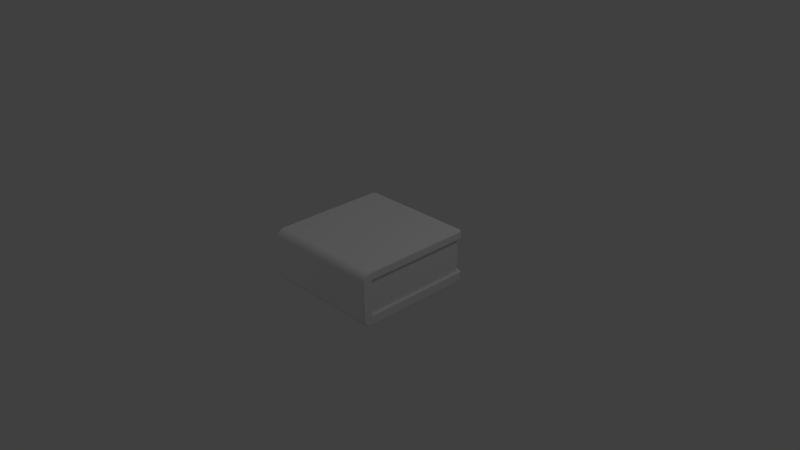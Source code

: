 # Source: Book2.blend  (saved by Blender 2.72.0; exported with 4.5.12 LTS)
import bpy
from mathutils import Matrix  # noqa: F401  (used for matrix-valued properties, if any)

bpy.ops.wm.read_factory_settings(use_empty=True)
scene = bpy.context.scene
scene.name = 'Scene'

# ---- collections
col_collection_1 = bpy.data.collections.new('Collection 1'); scene.collection.children.link(col_collection_1)

# ---- world
world_world = bpy.data.worlds.new('World'); scene.world = world_world
world_world.color = (0.05088, 0.05088, 0.05088)
world_world.use_sun_shadow = False
world_world.sun_shadow_jitter_overblur = 0.0
world_world.cycles.sampling_method = 'MANUAL'
world_world.cycles.sample_map_resolution = 256

# ---- cameras
cam_camera = bpy.data.cameras.new('Camera')
cam_camera.clip_end = 100.0
cam_camera.lens = 35.0
cam_camera.sensor_width = 32.0
cam_camera.sensor_height = 18.0
cam_camera.ortho_scale = 7.314
cam_camera.dof.focus_distance = 0.0
cam_camera.dof.aperture_fstop = 128.0

# ---- lights
light_lamp = bpy.data.lights.new('Lamp', 'POINT')
light_lamp.transmission_factor = 0.0
light_lamp.cutoff_distance = 30.0
light_lamp.energy = 100.0
light_lamp.shadow_buffer_clip_start = 1.001
light_lamp.shadow_soft_size = 0.1
light_lamp.shadow_maximum_resolution = 0.006
light_lamp.use_absolute_resolution = True
light_lamp.cycles.use_multiple_importance_sampling = False
light_lamp_001 = bpy.data.lights.new('Lamp.001', 'POINT')
light_lamp_001.transmission_factor = 0.0
light_lamp_001.cutoff_distance = 30.0
light_lamp_001.energy = 100.0
light_lamp_001.shadow_buffer_clip_start = 1.001
light_lamp_001.shadow_soft_size = 0.1
light_lamp_001.shadow_maximum_resolution = 0.006
light_lamp_001.use_absolute_resolution = True
light_lamp_001.cycles.use_multiple_importance_sampling = False
light_lamp_002 = bpy.data.lights.new('Lamp.002', 'POINT')
light_lamp_002.transmission_factor = 0.0
light_lamp_002.cutoff_distance = 30.0
light_lamp_002.energy = 100.0
light_lamp_002.shadow_buffer_clip_start = 1.001
light_lamp_002.shadow_soft_size = 0.1
light_lamp_002.shadow_maximum_resolution = 0.006
light_lamp_002.use_absolute_resolution = True
light_lamp_002.cycles.use_multiple_importance_sampling = False

# ---- meshes
me_cube_001 = bpy.data.meshes.new('Cube.001')
me_cube_001.from_pydata([(-3.574, 0.3386, -3.768), (-3.574, 2.551, -3.768), (3.366, 0.3386, -3.778), (-3.574, 0.3386, 3.784), (-3.574, 2.551, 3.784), (3.366, 2.551, -3.778), (3.366, 0.3386, 3.774), (3.366, 2.551, 3.774), (-3.049, -0.3386, -3.872), (-3.116, -0.2515, -3.959), (-3.051, -0.3356, -3.895), (-3.058, -0.3269, -3.916), (-3.068, -0.3131, -3.934), (-3.082, -0.295, -3.948), (-3.099, -0.274, -3.956), (-3.661, 0.3386, -3.959), (-3.574, 0.3386, -3.872), (-3.506, 0.2515, -3.959), (-3.638, 0.3386, -3.956), (-3.617, 0.3386, -3.948), (-3.599, 0.3386, -3.934), (-3.585, 0.3386, -3.916), (-3.576, 0.3386, -3.895), (-3.564, 0.3356, -3.895), (-3.552, 0.3269, -3.916), (-3.54, 0.3131, -3.934), (-3.527, 0.295, -3.948), (-3.516, 0.274, -3.956), (-3.116, -0.2515, 3.959), (-3.049, -0.3386, 3.872), (-3.099, -0.274, 3.956), (-3.082, -0.295, 3.948), (-3.068, -0.3131, 3.934), (-3.058, -0.3269, 3.916), (-3.051, -0.3356, 3.895), (-3.506, 0.2515, 3.959), (-3.574, 0.3386, 3.872), (-3.661, 0.3386, 3.959), (-3.516, 0.274, 3.956), (-3.527, 0.295, 3.948), (-3.54, 0.3131, 3.934), (-3.552, 0.3269, 3.916), (-3.564, 0.3356, 3.895), (-3.576, 0.3386, 3.895), (-3.585, 0.3386, 3.916), (-3.599, 0.3386, 3.934), (-3.617, 0.3386, 3.948), (-3.638, 0.3386, 3.956), (-4.224, 0.3386, -3.872), (-4.137, 0.3386, -3.959), (-4.221, 0.3386, -3.895), (-4.212, 0.3386, -3.916), (-4.198, 0.3386, -3.934), (-4.18, 0.3386, -3.948), (-4.159, 0.3386, -3.956), (-4.137, 0.3386, 3.959), (-4.224, 0.3386, 3.872), (-4.159, 0.3386, 3.956), (-4.18, 0.3386, 3.948), (-4.198, 0.3386, 3.934), (-4.212, 0.3386, 3.916), (-4.221, 0.3386, 3.895), (-3.574, 2.551, -3.872), (-3.661, 2.551, -3.959), (-3.491, 2.638, -3.959), (-3.576, 2.551, -3.895), (-3.585, 2.551, -3.916), (-3.599, 2.551, -3.934), (-3.617, 2.551, -3.948), (-3.638, 2.551, -3.956), (-3.503, 2.616, -3.956), (-3.517, 2.595, -3.948), (-3.532, 2.577, -3.934), (-3.547, 2.563, -3.916), (-3.561, 2.554, -3.895), (-3.574, 2.551, 3.872), (-3.491, 2.638, 3.959), (-3.661, 2.551, 3.959), (-3.561, 2.554, 3.895), (-3.547, 2.563, 3.916), (-3.532, 2.577, 3.934), (-3.517, 2.595, 3.948), (-3.503, 2.616, 3.956), (-3.638, 2.551, 3.956), (-3.617, 2.551, 3.948), (-3.599, 2.551, 3.934), (-3.585, 2.551, 3.916), (-3.576, 2.551, 3.895), (-4.137, 2.551, -3.959), (-4.224, 2.551, -3.872), (-4.159, 2.551, -3.956), (-4.18, 2.551, -3.948), (-4.198, 2.551, -3.934), (-4.212, 2.551, -3.916), (-4.221, 2.551, -3.895), (-4.224, 2.551, 3.872), (-4.137, 2.551, 3.959), (-4.221, 2.551, 3.895), (-4.212, 2.551, 3.916), (-4.198, 2.551, 3.934), (-4.18, 2.551, 3.948), (-4.159, 2.551, 3.956), (-3.131, 3.018, -3.959), (-3.049, 3.106, -3.872), (-3.11, 3.041, -3.956), (-3.09, 3.062, -3.948), (-3.073, 3.08, -3.934), (-3.06, 3.094, -3.916), (-3.051, 3.103, -3.895), (-3.049, 3.106, 3.872), (-3.131, 3.018, 3.959), (-3.051, 3.103, 3.895), (-3.06, 3.094, 3.916), (-3.073, 3.08, 3.934), (-3.09, 3.062, 3.948), (-3.11, 3.041, 3.956), (-3.726, -0.3386, -3.872), (-3.721, -0.2515, -3.959), (-3.726, -0.3356, -3.895), (-3.726, -0.3269, -3.916), (-3.725, -0.3131, -3.934), (-3.723, -0.295, -3.948), (-3.722, -0.274, -3.956), (-4.224, 0.1589, -3.872), (-4.137, 0.1646, -3.959), (-4.221, 0.1591, -3.895), (-4.212, 0.1596, -3.916), (-4.198, 0.1605, -3.934), (-4.18, 0.1617, -3.948), (-4.159, 0.1631, -3.956), (-3.855, -0.3216, -3.872), (-3.832, -0.2368, -3.959), (-3.854, -0.3187, -3.895), (-3.852, -0.3102, -3.916), (-3.848, -0.2968, -3.934), (-3.844, -0.2792, -3.948), (-3.838, -0.2587, -3.956), (-3.975, -0.2719, -3.872), (-3.931, -0.1959, -3.959), (-3.974, -0.2693, -3.895), (-3.969, -0.2617, -3.916), (-3.962, -0.2496, -3.934), (-3.953, -0.2339, -3.948), (-3.942, -0.2155, -3.956), (-4.078, -0.1929, -3.872), (-4.016, -0.1308, -3.959), (-4.076, -0.1907, -3.895), (-4.07, -0.1845, -3.916), (-4.06, -0.1747, -3.934), (-4.047, -0.1618, -3.948), (-4.032, -0.1468, -3.956), (-4.157, -0.08984, -3.872), (-4.081, -0.04593, -3.959), (-4.155, -0.08834, -3.895), (-4.147, -0.08396, -3.916), (-4.135, -0.07698, -3.934), (-4.119, -0.06789, -3.948), (-4.101, -0.0573, -3.956), (-4.207, 0.03013, -3.872), (-4.122, 0.05286, -3.959), (-4.204, 0.03091, -3.895), (-4.195, 0.03318, -3.916), (-4.182, 0.03679, -3.934), (-4.164, 0.0415, -3.948), (-4.144, 0.04698, -3.956), (-4.224, 0.1589, 3.872), (-4.137, 0.1646, 3.959), (-4.221, 0.1591, 3.895), (-4.212, 0.1596, 3.916), (-4.198, 0.1605, 3.934), (-4.18, 0.1617, 3.948), (-4.159, 0.1631, 3.956), (-3.726, -0.3386, 3.872), (-3.721, -0.2515, 3.959), (-3.726, -0.3356, 3.895), (-3.726, -0.3269, 3.916), (-3.725, -0.3131, 3.934), (-3.723, -0.295, 3.948), (-3.722, -0.274, 3.956), (-4.207, 0.03013, 3.872), (-4.122, 0.05286, 3.959), (-4.204, 0.03091, 3.895), (-4.195, 0.03318, 3.916), (-4.182, 0.03679, 3.934), (-4.164, 0.0415, 3.948), (-4.144, 0.04698, 3.956), (-4.157, -0.08984, 3.872), (-4.081, -0.04593, 3.959), (-4.155, -0.08834, 3.895), (-4.147, -0.08396, 3.916), (-4.135, -0.07698, 3.934), (-4.119, -0.06789, 3.948), (-4.101, -0.0573, 3.956), (-4.078, -0.1929, 3.872), (-4.016, -0.1308, 3.959), (-4.076, -0.1907, 3.895), (-4.07, -0.1845, 3.916), (-4.06, -0.1747, 3.934), (-4.047, -0.1618, 3.948), (-4.032, -0.1468, 3.956), (-3.975, -0.2719, 3.872), (-3.931, -0.1959, 3.959), (-3.974, -0.2693, 3.895), (-3.969, -0.2617, 3.916), (-3.962, -0.2496, 3.934), (-3.953, -0.2339, 3.948), (-3.942, -0.2155, 3.956), (-3.855, -0.3216, 3.872), (-3.832, -0.2368, 3.959), (-3.854, -0.3187, 3.895), (-3.852, -0.3102, 3.916), (-3.848, -0.2968, 3.934), (-3.844, -0.2792, 3.948), (-3.838, -0.2587, 3.956), (-4.224, 2.608, -3.872), (-4.137, 2.602, -3.959), (-4.221, 2.608, -3.895), (-4.212, 2.607, -3.916), (-4.198, 2.606, -3.934), (-4.18, 2.605, -3.948), (-4.159, 2.604, -3.956), (-3.726, 3.106, -3.872), (-3.721, 3.018, -3.959), (-3.726, 3.103, -3.895), (-3.726, 3.094, -3.916), (-3.725, 3.08, -3.934), (-3.723, 3.062, -3.948), (-3.722, 3.041, -3.956), (-4.207, 2.737, -3.872), (-4.122, 2.714, -3.959), (-4.204, 2.736, -3.895), (-4.195, 2.734, -3.916), (-4.182, 2.73, -3.934), (-4.164, 2.725, -3.948), (-4.144, 2.72, -3.956), (-4.157, 2.857, -3.872), (-4.081, 2.813, -3.959), (-4.155, 2.855, -3.895), (-4.147, 2.851, -3.916), (-4.135, 2.844, -3.934), (-4.119, 2.835, -3.948), (-4.101, 2.824, -3.956), (-4.078, 2.96, -3.872), (-4.016, 2.898, -3.959), (-4.076, 2.958, -3.895), (-4.07, 2.952, -3.916), (-4.06, 2.942, -3.934), (-4.047, 2.929, -3.948), (-4.032, 2.914, -3.956), (-3.975, 3.039, -3.872), (-3.931, 2.963, -3.959), (-3.974, 3.036, -3.895), (-3.969, 3.029, -3.916), (-3.962, 3.017, -3.934), (-3.953, 3.001, -3.948), (-3.942, 2.983, -3.956), (-3.855, 3.089, -3.872), (-3.832, 3.004, -3.959), (-3.854, 3.086, -3.895), (-3.852, 3.077, -3.916), (-3.848, 3.064, -3.934), (-3.844, 3.046, -3.948), (-3.838, 3.026, -3.956), (-3.726, 3.106, 3.872), (-3.721, 3.018, 3.959), (-3.726, 3.103, 3.895), (-3.726, 3.094, 3.916), (-3.725, 3.08, 3.934), (-3.723, 3.062, 3.948), (-3.722, 3.041, 3.956), (-4.224, 2.608, 3.872), (-4.137, 2.602, 3.959), (-4.221, 2.608, 3.895), (-4.212, 2.607, 3.916), (-4.198, 2.606, 3.934), (-4.18, 2.605, 3.948), (-4.159, 2.604, 3.956), (-3.855, 3.089, 3.872), (-3.832, 3.004, 3.959), (-3.854, 3.086, 3.895), (-3.852, 3.077, 3.916), (-3.848, 3.064, 3.934), (-3.844, 3.046, 3.948), (-3.838, 3.026, 3.956), (-3.975, 3.039, 3.872), (-3.931, 2.963, 3.959), (-3.974, 3.036, 3.895), (-3.969, 3.029, 3.916), (-3.962, 3.017, 3.934), (-3.953, 3.001, 3.948), (-3.942, 2.983, 3.956), (-4.078, 2.96, 3.872), (-4.016, 2.898, 3.959), (-4.076, 2.958, 3.895), (-4.07, 2.952, 3.916), (-4.06, 2.942, 3.934), (-4.047, 2.929, 3.948), (-4.032, 2.914, 3.956), (-4.157, 2.857, 3.872), (-4.081, 2.813, 3.959), (-4.155, 2.855, 3.895), (-4.147, 2.851, 3.916), (-4.135, 2.844, 3.934), (-4.119, 2.835, 3.948), (-4.101, 2.824, 3.956), (-4.207, 2.737, 3.872), (-4.122, 2.714, 3.959), (-4.204, 2.736, 3.895), (-4.195, 2.734, 3.916), (-4.182, 2.73, 3.934), (-4.164, 2.725, 3.948), (-4.144, 2.72, 3.956), (-3.661, 1.445, -3.959), (-3.574, 1.445, -3.872), (-3.638, 1.445, -3.956), (-3.617, 1.445, -3.948), (-3.599, 1.445, -3.934), (-3.585, 1.445, -3.916), (-3.576, 1.445, -3.895), (3.761, 0.2515, -3.689), (3.674, 0.3386, -3.683), (3.758, 0.274, -3.688), (3.749, 0.295, -3.688), (3.735, 0.3131, -3.687), (3.717, 0.3269, -3.686), (3.696, 0.3356, -3.684), (3.49, 0.2515, -3.959), (3.484, 0.3386, -3.872), (3.49, 0.274, -3.956), (3.489, 0.295, -3.948), (3.488, 0.3131, -3.934), (3.487, 0.3269, -3.916), (3.486, 0.3356, -3.895), (3.752, 0.2515, -3.759), (3.667, 0.3386, -3.736), (3.749, 0.274, -3.758), (3.74, 0.295, -3.756), (3.727, 0.3131, -3.752), (3.709, 0.3269, -3.747), (3.689, 0.3356, -3.742), (3.725, 0.2515, -3.824), (3.648, 0.3386, -3.78), (3.722, 0.274, -3.822), (3.714, 0.295, -3.818), (3.702, 0.3131, -3.811), (3.687, 0.3269, -3.802), (3.668, 0.3356, -3.791), (3.682, 0.2515, -3.88), (3.619, 0.3386, -3.818), (3.679, 0.274, -3.878), (3.673, 0.295, -3.872), (3.663, 0.3131, -3.862), (3.65, 0.3269, -3.849), (3.635, 0.3356, -3.834), (3.625, 0.2515, -3.923), (3.582, 0.3386, -3.847), (3.624, 0.274, -3.92), (3.62, 0.295, -3.913), (3.613, 0.3131, -3.901), (3.603, 0.3269, -3.885), (3.593, 0.3356, -3.867), (3.56, 0.2515, -3.95), (3.537, 0.3386, -3.865), (3.559, 0.274, -3.947), (3.557, 0.295, -3.939), (3.553, 0.3131, -3.925), (3.549, 0.3269, -3.908), (3.543, 0.3356, -3.887), (3.49, -0.2515, -3.959), (3.484, -0.3386, -3.872), (3.49, -0.274, -3.956), (3.489, -0.295, -3.948), (3.488, -0.3131, -3.934), (3.487, -0.3269, -3.916), (3.486, -0.3356, -3.895), (3.761, -0.2515, -3.689), (3.674, -0.3386, -3.683), (3.758, -0.274, -3.688), (3.749, -0.295, -3.688), (3.735, -0.3131, -3.687), (3.717, -0.3269, -3.686), (3.696, -0.3356, -3.684), (3.56, -0.2515, -3.95), (3.537, -0.3386, -3.865), (3.559, -0.274, -3.947), (3.557, -0.295, -3.939), (3.553, -0.3131, -3.925), (3.549, -0.3269, -3.908), (3.543, -0.3356, -3.887), (3.625, -0.2515, -3.923), (3.582, -0.3386, -3.847), (3.624, -0.274, -3.92), (3.62, -0.295, -3.913), (3.613, -0.3131, -3.901), (3.603, -0.3269, -3.885), (3.593, -0.3356, -3.867), (3.682, -0.2515, -3.88), (3.619, -0.3386, -3.818), (3.679, -0.274, -3.878), (3.673, -0.295, -3.872), (3.663, -0.3131, -3.862), (3.65, -0.3269, -3.849), (3.635, -0.3356, -3.834), (3.725, -0.2515, -3.824), (3.648, -0.3386, -3.78), (3.722, -0.274, -3.822), (3.714, -0.295, -3.818), (3.702, -0.3131, -3.811), (3.687, -0.3269, -3.802), (3.668, -0.3356, -3.791), (3.752, -0.2515, -3.759), (3.667, -0.3386, -3.736), (3.749, -0.274, -3.758), (3.74, -0.295, -3.756), (3.727, -0.3131, -3.752), (3.709, -0.3269, -3.747), (3.689, -0.3356, -3.742), (3.49, 0.2515, 3.959), (3.484, 0.3386, 3.872), (3.49, 0.274, 3.956), (3.489, 0.295, 3.948), (3.488, 0.3131, 3.934), (3.487, 0.3269, 3.916), (3.486, 0.3356, 3.895), (3.761, 0.2515, 3.689), (3.674, 0.3386, 3.683), (3.758, 0.274, 3.688), (3.749, 0.295, 3.688), (3.735, 0.3131, 3.687), (3.717, 0.3269, 3.686), (3.696, 0.3356, 3.684), (3.56, 0.2515, 3.95), (3.537, 0.3386, 3.865), (3.559, 0.274, 3.947), (3.557, 0.295, 3.939), (3.553, 0.3131, 3.925), (3.549, 0.3269, 3.908), (3.543, 0.3356, 3.887), (3.625, 0.2515, 3.923), (3.582, 0.3386, 3.847), (3.624, 0.274, 3.92), (3.62, 0.295, 3.913), (3.613, 0.3131, 3.901), (3.603, 0.3269, 3.885), (3.593, 0.3356, 3.867), (3.682, 0.2515, 3.88), (3.619, 0.3386, 3.818), (3.679, 0.274, 3.878), (3.673, 0.295, 3.872), (3.663, 0.3131, 3.862), (3.65, 0.3269, 3.849), (3.635, 0.3356, 3.834), (3.725, 0.2515, 3.824), (3.648, 0.3386, 3.78), (3.722, 0.274, 3.822), (3.714, 0.295, 3.818), (3.702, 0.3131, 3.811), (3.687, 0.3269, 3.802), (3.668, 0.3356, 3.791), (3.752, 0.2515, 3.759), (3.667, 0.3386, 3.736), (3.749, 0.274, 3.758), (3.74, 0.295, 3.756), (3.727, 0.3131, 3.752), (3.709, 0.3269, 3.747), (3.689, 0.3356, 3.742), (3.761, -0.2515, 3.689), (3.674, -0.3386, 3.683), (3.758, -0.274, 3.688), (3.749, -0.295, 3.688), (3.735, -0.3131, 3.687), (3.717, -0.3269, 3.686), (3.696, -0.3356, 3.684), (3.49, -0.2515, 3.959), (3.484, -0.3386, 3.872), (3.49, -0.274, 3.956), (3.489, -0.295, 3.948), (3.488, -0.3131, 3.934), (3.487, -0.3269, 3.916), (3.486, -0.3356, 3.895), (3.752, -0.2515, 3.759), (3.667, -0.3386, 3.736), (3.749, -0.274, 3.758), (3.74, -0.295, 3.756), (3.727, -0.3131, 3.752), (3.709, -0.3269, 3.747), (3.689, -0.3356, 3.742), (3.725, -0.2515, 3.824), (3.648, -0.3386, 3.78), (3.722, -0.274, 3.822), (3.714, -0.295, 3.818), (3.702, -0.3131, 3.811), (3.687, -0.3269, 3.802), (3.668, -0.3356, 3.791), (3.682, -0.2515, 3.88), (3.619, -0.3386, 3.818), (3.679, -0.274, 3.878), (3.673, -0.295, 3.872), (3.663, -0.3131, 3.862), (3.65, -0.3269, 3.849), (3.635, -0.3356, 3.834), (3.625, -0.2515, 3.923), (3.582, -0.3386, 3.847), (3.624, -0.274, 3.92), (3.62, -0.295, 3.913), (3.613, -0.3131, 3.901), (3.603, -0.3269, 3.885), (3.593, -0.3356, 3.867), (3.56, -0.2515, 3.95), (3.537, -0.3386, 3.865), (3.559, -0.274, 3.947), (3.557, -0.295, 3.939), (3.553, -0.3131, 3.925), (3.549, -0.3269, 3.908), (3.543, -0.3356, 3.887), (3.453, 2.638, -3.959), (3.447, 2.551, -3.872), (3.453, 2.616, -3.956), (3.452, 2.595, -3.948), (3.451, 2.577, -3.934), (3.45, 2.563, -3.916), (3.449, 2.554, -3.895), (3.724, 2.638, -3.689), (3.637, 2.551, -3.683), (3.721, 2.616, -3.688), (3.712, 2.595, -3.688), (3.698, 2.577, -3.687), (3.68, 2.563, -3.686), (3.659, 2.554, -3.684), (3.523, 2.638, -3.95), (3.5, 2.551, -3.865), (3.522, 2.616, -3.947), (3.52, 2.595, -3.939), (3.516, 2.577, -3.925), (3.512, 2.563, -3.908), (3.506, 2.554, -3.887), (3.588, 2.638, -3.923), (3.545, 2.551, -3.847), (3.587, 2.616, -3.92), (3.583, 2.595, -3.913), (3.576, 2.577, -3.901), (3.566, 2.563, -3.885), (3.556, 2.554, -3.867), (3.644, 2.638, -3.88), (3.582, 2.551, -3.818), (3.642, 2.616, -3.878), (3.636, 2.595, -3.872), (3.626, 2.577, -3.862), (3.613, 2.563, -3.849), (3.598, 2.554, -3.834), (3.688, 2.638, -3.824), (3.611, 2.551, -3.78), (3.685, 2.616, -3.822), (3.677, 2.595, -3.818), (3.665, 2.577, -3.811), (3.649, 2.563, -3.802), (3.631, 2.554, -3.791), (3.715, 2.638, -3.759), (3.63, 2.551, -3.736), (3.712, 2.616, -3.758), (3.703, 2.595, -3.756), (3.69, 2.577, -3.752), (3.672, 2.563, -3.747), (3.652, 2.554, -3.742), (3.724, 2.638, 3.689), (3.637, 2.551, 3.683), (3.721, 2.616, 3.688), (3.712, 2.595, 3.688), (3.698, 2.577, 3.687), (3.68, 2.563, 3.686), (3.659, 2.554, 3.684), (3.453, 2.638, 3.959), (3.447, 2.551, 3.872), (3.453, 2.616, 3.956), (3.452, 2.595, 3.948), (3.451, 2.577, 3.934), (3.45, 2.563, 3.916), (3.449, 2.554, 3.895), (3.715, 2.638, 3.759), (3.63, 2.551, 3.736), (3.712, 2.616, 3.758), (3.703, 2.595, 3.756), (3.69, 2.577, 3.752), (3.672, 2.563, 3.747), (3.652, 2.554, 3.742), (3.688, 2.638, 3.824), (3.611, 2.551, 3.78), (3.685, 2.616, 3.822), (3.677, 2.595, 3.818), (3.665, 2.577, 3.811), (3.649, 2.563, 3.802), (3.631, 2.554, 3.791), (3.644, 2.638, 3.88), (3.582, 2.551, 3.818), (3.642, 2.616, 3.878), (3.636, 2.595, 3.872), (3.626, 2.577, 3.862), (3.613, 2.563, 3.849), (3.598, 2.554, 3.834), (3.588, 2.638, 3.923), (3.545, 2.551, 3.847), (3.587, 2.616, 3.92), (3.583, 2.595, 3.913), (3.576, 2.577, 3.901), (3.566, 2.563, 3.885), (3.556, 2.554, 3.867), (3.523, 2.638, 3.95), (3.5, 2.551, 3.865), (3.522, 2.616, 3.947), (3.52, 2.595, 3.939), (3.516, 2.577, 3.925), (3.512, 2.563, 3.908), (3.506, 2.554, 3.887), (3.724, 3.018, -3.689), (3.637, 3.106, -3.683), (3.721, 3.041, -3.688), (3.712, 3.062, -3.688), (3.698, 3.08, -3.687), (3.68, 3.094, -3.686), (3.659, 3.103, -3.684), (3.453, 3.018, -3.959), (3.447, 3.106, -3.872), (3.453, 3.041, -3.956), (3.452, 3.062, -3.948), (3.451, 3.08, -3.934), (3.45, 3.094, -3.916), (3.449, 3.103, -3.895), (3.715, 3.018, -3.759), (3.63, 3.106, -3.736), (3.712, 3.041, -3.758), (3.703, 3.062, -3.756), (3.69, 3.08, -3.752), (3.672, 3.094, -3.747), (3.652, 3.103, -3.742), (3.688, 3.018, -3.824), (3.611, 3.106, -3.78), (3.685, 3.041, -3.822), (3.677, 3.062, -3.818), (3.665, 3.08, -3.811), (3.649, 3.094, -3.802), (3.631, 3.103, -3.791), (3.644, 3.018, -3.88), (3.582, 3.106, -3.818), (3.642, 3.041, -3.878), (3.636, 3.062, -3.872), (3.626, 3.08, -3.862), (3.613, 3.094, -3.849), (3.598, 3.103, -3.834), (3.588, 3.018, -3.923), (3.545, 3.106, -3.847), (3.587, 3.041, -3.92), (3.583, 3.062, -3.913), (3.576, 3.08, -3.901), (3.566, 3.094, -3.885), (3.556, 3.103, -3.867), (3.523, 3.018, -3.95), (3.5, 3.106, -3.865), (3.522, 3.041, -3.947), (3.52, 3.062, -3.939), (3.516, 3.08, -3.925), (3.512, 3.094, -3.908), (3.506, 3.103, -3.887), (3.453, 3.018, 3.959), (3.447, 3.106, 3.872), (3.453, 3.041, 3.956), (3.452, 3.062, 3.948), (3.451, 3.08, 3.934), (3.45, 3.094, 3.916), (3.449, 3.103, 3.895), (3.724, 3.018, 3.689), (3.637, 3.106, 3.683), (3.721, 3.041, 3.688), (3.712, 3.062, 3.688), (3.698, 3.08, 3.687), (3.68, 3.094, 3.686), (3.659, 3.103, 3.684), (3.523, 3.018, 3.95), (3.5, 3.106, 3.865), (3.522, 3.041, 3.947), (3.52, 3.062, 3.939), (3.516, 3.08, 3.925), (3.512, 3.094, 3.908), (3.506, 3.103, 3.887), (3.588, 3.018, 3.923), (3.545, 3.106, 3.847), (3.587, 3.041, 3.92), (3.583, 3.062, 3.913), (3.576, 3.08, 3.901), (3.566, 3.094, 3.885), (3.556, 3.103, 3.867), (3.644, 3.018, 3.88), (3.582, 3.106, 3.818), (3.642, 3.041, 3.878), (3.636, 3.062, 3.872), (3.626, 3.08, 3.862), (3.613, 3.094, 3.849), (3.598, 3.103, 3.834), (3.688, 3.018, 3.824), (3.611, 3.106, 3.78), (3.685, 3.041, 3.822), (3.677, 3.062, 3.818), (3.665, 3.08, 3.811), (3.649, 3.094, 3.802), (3.631, 3.103, 3.791), (3.715, 3.018, 3.759), (3.63, 3.106, 3.736), (3.712, 3.041, 3.758), (3.703, 3.062, 3.756), (3.69, 3.08, 3.752), (3.672, 3.094, 3.747), (3.652, 3.103, 3.742), (3.433, 0.5397, -3.778), (3.461, 0.7408, -3.778), (3.482, 0.942, -3.778), (3.5, 1.143, -3.778), (3.516, 1.344, -3.778), (3.516, 1.545, -3.778), (3.5, 1.747, -3.778), (3.482, 1.948, -3.778), (3.461, 2.149, -3.778), (3.433, 2.35, -3.778), (3.433, 0.5397, 3.774), (3.461, 0.7408, 3.774), (3.482, 0.942, 3.774), (3.5, 1.143, 3.774), (3.516, 1.344, 3.774), (3.516, 1.545, 3.774), (3.5, 1.747, 3.774), (3.482, 1.948, 3.774), (3.461, 2.149, 3.774), (3.433, 2.35, 3.774)], [], [(9, 17, 326, 368), (36, 418, 432, 439, 446, 453, 460, 425, 320, 334, 341, 348, 355, 362, 327, 16, 0, 3), (28, 35, 37, 55, 166, 180, 187, 194, 201, 208, 173), (4, 75, 36, 3), (15, 49, 88, 63, 312), (96, 77, 76, 110, 264, 278, 285, 292, 299, 306, 271), (467, 481, 488, 495, 502, 509, 474, 29, 8, 369, 383, 390, 397, 404, 411, 376), (116, 172, 207, 130), (473, 417, 35, 28), (0, 16, 313, 62, 1), (123, 165, 56, 48), (64, 102, 620, 515), (103, 109, 663, 677, 684, 691, 698, 705, 670, 614, 628, 635, 642, 649, 656, 621), (110, 76, 571, 662), (89, 95, 270, 214), (75, 4, 1, 62, 516, 530, 537, 544, 551, 558, 523, 565, 579, 586, 593, 600, 607, 572), (109, 103, 221, 263), (15, 17, 9, 117, 131, 138, 145, 152, 159, 124, 49), (158, 179, 165, 123), (137, 200, 193, 144), (144, 193, 186, 151), (151, 186, 179, 158), (305, 228, 214, 270), (130, 207, 200, 137), (298, 235, 228, 305), (410, 333, 319, 375), (277, 256, 249, 284), (284, 249, 242, 291), (291, 242, 235, 298), (263, 221, 256, 277), (64, 63, 88, 215, 229, 236, 243, 250, 257, 222, 102), (613, 522, 557, 627), (4, 3, 6, 721, 722, 723, 724, 725, 726, 727, 728, 729, 730, 7), (711, 721, 6, 2), (1, 4, 7, 5), (3, 0, 2, 6), (0, 1, 5, 720, 719, 718, 717, 716, 715, 714, 713, 712, 711, 2), (459, 480, 466, 424), (438, 501, 494, 445), (445, 494, 487, 452), (452, 487, 480, 459), (655, 529, 515, 620), (431, 508, 501, 438), (403, 340, 333, 410), (417, 473, 508, 431), (382, 361, 354, 389), (389, 354, 347, 396), (396, 347, 340, 403), (424, 466, 375, 319), (606, 676, 662, 571), (585, 697, 690, 592), (592, 690, 683, 599), (599, 683, 676, 606), (578, 704, 697, 585), (648, 536, 529, 655), (564, 669, 704, 578), (627, 557, 550, 634), (634, 550, 543, 641), (641, 543, 536, 648), (564, 522, 613, 669), (368, 326, 361, 382), (37, 77, 96, 55), (48, 56, 95, 89), (23, 22, 16), (24, 21, 22, 23), (25, 20, 21, 24), (26, 19, 20, 25), (18, 19, 26, 27), (15, 18, 27, 17), (43, 42, 36), (44, 41, 42, 43), (45, 40, 41, 44), (46, 39, 40, 45), (38, 39, 46, 47), (35, 38, 47, 37), (70, 69, 63, 64), (71, 68, 69, 70), (72, 67, 68, 71), (73, 66, 67, 72), (65, 66, 73, 74), (62, 65, 74), (83, 82, 76, 77), (84, 81, 82, 83), (85, 80, 81, 84), (86, 79, 80, 85), (78, 79, 86, 87), (75, 78, 87), (95, 56, 61, 97), (97, 61, 60, 98), (98, 60, 59, 99), (99, 59, 58, 100), (100, 58, 57, 101), (101, 57, 55, 96), (313, 16, 22, 318), (318, 22, 21, 317), (317, 21, 20, 316), (316, 20, 19, 315), (315, 19, 18, 314), (314, 18, 15, 312), (48, 89, 94, 50), (50, 94, 93, 51), (51, 93, 92, 52), (52, 92, 91, 53), (53, 91, 90, 54), (54, 90, 88, 49), (131, 117, 122, 136), (136, 122, 121, 135), (135, 121, 120, 134), (134, 120, 119, 133), (133, 119, 118, 132), (132, 118, 116, 130), (173, 208, 213, 178), (178, 213, 212, 177), (177, 212, 211, 176), (176, 211, 210, 175), (175, 210, 209, 174), (174, 209, 207, 172), (138, 131, 136, 143), (143, 136, 135, 142), (142, 135, 134, 141), (141, 134, 133, 140), (140, 133, 132, 139), (139, 132, 130, 137), (208, 201, 206, 213), (213, 206, 205, 212), (212, 205, 204, 211), (211, 204, 203, 210), (210, 203, 202, 209), (209, 202, 200, 207), (145, 138, 143, 150), (150, 143, 142, 149), (149, 142, 141, 148), (148, 141, 140, 147), (147, 140, 139, 146), (146, 139, 137, 144), (201, 194, 199, 206), (206, 199, 198, 205), (205, 198, 197, 204), (204, 197, 196, 203), (203, 196, 195, 202), (202, 195, 193, 200), (152, 145, 150, 157), (157, 150, 149, 156), (156, 149, 148, 155), (155, 148, 147, 154), (154, 147, 146, 153), (153, 146, 144, 151), (194, 187, 192, 199), (199, 192, 191, 198), (198, 191, 190, 197), (197, 190, 189, 196), (196, 189, 188, 195), (195, 188, 186, 193), (159, 152, 157, 164), (164, 157, 156, 163), (163, 156, 155, 162), (162, 155, 154, 161), (161, 154, 153, 160), (160, 153, 151, 158), (187, 180, 185, 192), (192, 185, 184, 191), (191, 184, 183, 190), (190, 183, 182, 189), (189, 182, 181, 188), (188, 181, 179, 186), (124, 159, 164, 129), (129, 164, 163, 128), (128, 163, 162, 127), (127, 162, 161, 126), (126, 161, 160, 125), (125, 160, 158, 123), (180, 166, 171, 185), (185, 171, 170, 184), (184, 170, 169, 183), (183, 169, 168, 182), (182, 168, 167, 181), (181, 167, 165, 179), (278, 264, 269, 283), (283, 269, 268, 282), (282, 268, 267, 281), (281, 267, 266, 280), (280, 266, 265, 279), (279, 265, 263, 277), (222, 257, 262, 227), (227, 262, 261, 226), (226, 261, 260, 225), (225, 260, 259, 224), (224, 259, 258, 223), (223, 258, 256, 221), (285, 278, 283, 290), (290, 283, 282, 289), (289, 282, 281, 288), (288, 281, 280, 287), (287, 280, 279, 286), (286, 279, 277, 284), (257, 250, 255, 262), (262, 255, 254, 261), (261, 254, 253, 260), (260, 253, 252, 259), (259, 252, 251, 258), (258, 251, 249, 256), (292, 285, 290, 297), (297, 290, 289, 296), (296, 289, 288, 295), (295, 288, 287, 294), (294, 287, 286, 293), (293, 286, 284, 291), (250, 243, 248, 255), (255, 248, 247, 254), (254, 247, 246, 253), (253, 246, 245, 252), (252, 245, 244, 251), (251, 244, 242, 249), (299, 292, 297, 304), (304, 297, 296, 303), (303, 296, 295, 302), (302, 295, 294, 301), (301, 294, 293, 300), (300, 293, 291, 298), (243, 236, 241, 248), (248, 241, 240, 247), (247, 240, 239, 246), (246, 239, 238, 245), (245, 238, 237, 244), (244, 237, 235, 242), (306, 299, 304, 311), (311, 304, 303, 310), (310, 303, 302, 309), (309, 302, 301, 308), (308, 301, 300, 307), (307, 300, 298, 305), (236, 229, 234, 241), (241, 234, 233, 240), (240, 233, 232, 239), (239, 232, 231, 238), (238, 231, 230, 237), (237, 230, 228, 235), (271, 306, 311, 276), (276, 311, 310, 275), (275, 310, 309, 274), (274, 309, 308, 273), (273, 308, 307, 272), (272, 307, 305, 270), (229, 215, 220, 234), (234, 220, 219, 233), (233, 219, 218, 232), (232, 218, 217, 231), (231, 217, 216, 230), (230, 216, 214, 228), (49, 124, 129, 54), (54, 129, 128, 53), (53, 128, 127, 52), (52, 127, 126, 51), (51, 126, 125, 50), (50, 125, 123, 48), (166, 55, 57, 171), (171, 57, 58, 170), (170, 58, 59, 169), (169, 59, 60, 168), (168, 60, 61, 167), (167, 61, 56, 165), (8, 116, 118, 10), (10, 118, 119, 11), (11, 119, 120, 12), (12, 120, 121, 13), (13, 121, 122, 14), (14, 122, 117, 9), (28, 173, 178, 30), (30, 178, 177, 31), (31, 177, 176, 32), (32, 176, 175, 33), (33, 175, 174, 34), (34, 174, 172, 29), (264, 110, 115, 269), (269, 115, 114, 268), (268, 114, 113, 267), (267, 113, 112, 266), (266, 112, 111, 265), (265, 111, 109, 263), (102, 222, 227, 104), (104, 227, 226, 105), (105, 226, 225, 106), (106, 225, 224, 107), (107, 224, 223, 108), (108, 223, 221, 103), (89, 214, 216, 94), (94, 216, 217, 93), (93, 217, 218, 92), (92, 218, 219, 91), (91, 219, 220, 90), (90, 220, 215, 88), (96, 271, 276, 101), (101, 276, 275, 100), (100, 275, 274, 99), (99, 274, 273, 98), (98, 273, 272, 97), (97, 272, 270, 95), (62, 313, 318, 65), (65, 318, 317, 66), (66, 317, 316, 67), (67, 316, 315, 68), (68, 315, 314, 69), (69, 314, 312, 63), (432, 418, 423, 437), (437, 423, 422, 436), (436, 422, 421, 435), (435, 421, 420, 434), (434, 420, 419, 433), (433, 419, 417, 431), (474, 509, 514, 479), (479, 514, 513, 478), (478, 513, 512, 477), (477, 512, 511, 476), (476, 511, 510, 475), (475, 510, 508, 473), (439, 432, 437, 444), (444, 437, 436, 443), (443, 436, 435, 442), (442, 435, 434, 441), (441, 434, 433, 440), (440, 433, 431, 438), (509, 502, 507, 514), (514, 507, 506, 513), (513, 506, 505, 512), (512, 505, 504, 511), (511, 504, 503, 510), (510, 503, 501, 508), (446, 439, 444, 451), (451, 444, 443, 450), (450, 443, 442, 449), (449, 442, 441, 448), (448, 441, 440, 447), (447, 440, 438, 445), (502, 495, 500, 507), (507, 500, 499, 506), (506, 499, 498, 505), (505, 498, 497, 504), (504, 497, 496, 503), (503, 496, 494, 501), (453, 446, 451, 458), (458, 451, 450, 457), (457, 450, 449, 456), (456, 449, 448, 455), (455, 448, 447, 454), (454, 447, 445, 452), (495, 488, 493, 500), (500, 493, 492, 499), (499, 492, 491, 498), (498, 491, 490, 497), (497, 490, 489, 496), (496, 489, 487, 494), (460, 453, 458, 465), (465, 458, 457, 464), (464, 457, 456, 463), (463, 456, 455, 462), (462, 455, 454, 461), (461, 454, 452, 459), (488, 481, 486, 493), (493, 486, 485, 492), (492, 485, 484, 491), (491, 484, 483, 490), (490, 483, 482, 489), (489, 482, 480, 487), (425, 460, 465, 430), (430, 465, 464, 429), (429, 464, 463, 428), (428, 463, 462, 427), (427, 462, 461, 426), (426, 461, 459, 424), (481, 467, 472, 486), (486, 472, 471, 485), (485, 471, 470, 484), (484, 470, 469, 483), (483, 469, 468, 482), (482, 468, 466, 480), (383, 369, 374, 388), (388, 374, 373, 387), (387, 373, 372, 386), (386, 372, 371, 385), (385, 371, 370, 384), (384, 370, 368, 382), (327, 362, 367, 332), (332, 367, 366, 331), (331, 366, 365, 330), (330, 365, 364, 329), (329, 364, 363, 328), (328, 363, 361, 326), (390, 383, 388, 395), (395, 388, 387, 394), (394, 387, 386, 393), (393, 386, 385, 392), (392, 385, 384, 391), (391, 384, 382, 389), (362, 355, 360, 367), (367, 360, 359, 366), (366, 359, 358, 365), (365, 358, 357, 364), (364, 357, 356, 363), (363, 356, 354, 361), (397, 390, 395, 402), (402, 395, 394, 401), (401, 394, 393, 400), (400, 393, 392, 399), (399, 392, 391, 398), (398, 391, 389, 396), (355, 348, 353, 360), (360, 353, 352, 359), (359, 352, 351, 358), (358, 351, 350, 357), (357, 350, 349, 356), (356, 349, 347, 354), (404, 397, 402, 409), (409, 402, 401, 408), (408, 401, 400, 407), (407, 400, 399, 406), (406, 399, 398, 405), (405, 398, 396, 403), (348, 341, 346, 353), (353, 346, 345, 352), (352, 345, 344, 351), (351, 344, 343, 350), (350, 343, 342, 349), (349, 342, 340, 347), (411, 404, 409, 416), (416, 409, 408, 415), (415, 408, 407, 414), (414, 407, 406, 413), (413, 406, 405, 412), (412, 405, 403, 410), (341, 334, 339, 346), (346, 339, 338, 345), (345, 338, 337, 344), (344, 337, 336, 343), (343, 336, 335, 342), (342, 335, 333, 340), (376, 411, 416, 381), (381, 416, 415, 380), (380, 415, 414, 379), (379, 414, 413, 378), (378, 413, 412, 377), (377, 412, 410, 375), (334, 320, 325, 339), (339, 325, 324, 338), (338, 324, 323, 337), (337, 323, 322, 336), (336, 322, 321, 335), (335, 321, 319, 333), (579, 565, 570, 584), (584, 570, 569, 583), (583, 569, 568, 582), (582, 568, 567, 581), (581, 567, 566, 580), (580, 566, 564, 578), (670, 705, 710, 675), (675, 710, 709, 674), (674, 709, 708, 673), (673, 708, 707, 672), (672, 707, 706, 671), (671, 706, 704, 669), (586, 579, 584, 591), (591, 584, 583, 590), (590, 583, 582, 589), (589, 582, 581, 588), (588, 581, 580, 587), (587, 580, 578, 585), (705, 698, 703, 710), (710, 703, 702, 709), (709, 702, 701, 708), (708, 701, 700, 707), (707, 700, 699, 706), (706, 699, 697, 704), (593, 586, 591, 598), (598, 591, 590, 597), (597, 590, 589, 596), (596, 589, 588, 595), (595, 588, 587, 594), (594, 587, 585, 592), (698, 691, 696, 703), (703, 696, 695, 702), (702, 695, 694, 701), (701, 694, 693, 700), (700, 693, 692, 699), (699, 692, 690, 697), (600, 593, 598, 605), (605, 598, 597, 604), (604, 597, 596, 603), (603, 596, 595, 602), (602, 595, 594, 601), (601, 594, 592, 599), (691, 684, 689, 696), (696, 689, 688, 695), (695, 688, 687, 694), (694, 687, 686, 693), (693, 686, 685, 692), (692, 685, 683, 690), (607, 600, 605, 612), (612, 605, 604, 611), (611, 604, 603, 610), (610, 603, 602, 609), (609, 602, 601, 608), (608, 601, 599, 606), (684, 677, 682, 689), (689, 682, 681, 688), (688, 681, 680, 687), (687, 680, 679, 686), (686, 679, 678, 685), (685, 678, 676, 683), (572, 607, 612, 577), (577, 612, 611, 576), (576, 611, 610, 575), (575, 610, 609, 574), (574, 609, 608, 573), (573, 608, 606, 571), (677, 663, 668, 682), (682, 668, 667, 681), (681, 667, 666, 680), (680, 666, 665, 679), (679, 665, 664, 678), (678, 664, 662, 676), (628, 614, 619, 633), (633, 619, 618, 632), (632, 618, 617, 631), (631, 617, 616, 630), (630, 616, 615, 629), (629, 615, 613, 627), (523, 558, 563, 528), (528, 563, 562, 527), (527, 562, 561, 526), (526, 561, 560, 525), (525, 560, 559, 524), (524, 559, 557, 522), (635, 628, 633, 640), (640, 633, 632, 639), (639, 632, 631, 638), (638, 631, 630, 637), (637, 630, 629, 636), (636, 629, 627, 634), (558, 551, 556, 563), (563, 556, 555, 562), (562, 555, 554, 561), (561, 554, 553, 560), (560, 553, 552, 559), (559, 552, 550, 557), (642, 635, 640, 647), (647, 640, 639, 646), (646, 639, 638, 645), (645, 638, 637, 644), (644, 637, 636, 643), (643, 636, 634, 641), (551, 544, 549, 556), (556, 549, 548, 555), (555, 548, 547, 554), (554, 547, 546, 553), (553, 546, 545, 552), (552, 545, 543, 550), (649, 642, 647, 654), (654, 647, 646, 653), (653, 646, 645, 652), (652, 645, 644, 651), (651, 644, 643, 650), (650, 643, 641, 648), (544, 537, 542, 549), (549, 542, 541, 548), (548, 541, 540, 547), (547, 540, 539, 546), (546, 539, 538, 545), (545, 538, 536, 543), (656, 649, 654, 661), (661, 654, 653, 660), (660, 653, 652, 659), (659, 652, 651, 658), (658, 651, 650, 657), (657, 650, 648, 655), (537, 530, 535, 542), (542, 535, 534, 541), (541, 534, 533, 540), (540, 533, 532, 539), (539, 532, 531, 538), (538, 531, 529, 536), (621, 656, 661, 626), (626, 661, 660, 625), (625, 660, 659, 624), (624, 659, 658, 623), (623, 658, 657, 622), (622, 657, 655, 620), (530, 516, 521, 535), (535, 521, 520, 534), (534, 520, 519, 533), (533, 519, 518, 532), (532, 518, 517, 531), (531, 517, 515, 529), (320, 425, 430, 325), (325, 430, 429, 324), (324, 429, 428, 323), (323, 428, 427, 322), (322, 427, 426, 321), (321, 426, 424, 319), (467, 376, 381, 472), (472, 381, 380, 471), (471, 380, 379, 470), (470, 379, 378, 469), (469, 378, 377, 468), (468, 377, 375, 466), (35, 417, 419, 38), (38, 419, 420, 39), (39, 420, 421, 40), (40, 421, 422, 41), (41, 422, 423, 42), (42, 423, 418, 36), (326, 17, 27, 328), (328, 27, 26, 329), (329, 26, 25, 330), (330, 25, 24, 331), (331, 24, 23, 332), (332, 23, 16, 327), (369, 8, 10, 374), (374, 10, 11, 373), (373, 11, 12, 372), (372, 12, 13, 371), (371, 13, 14, 370), (370, 14, 9, 368), (473, 28, 30, 475), (475, 30, 31, 476), (476, 31, 32, 477), (477, 32, 33, 478), (478, 33, 34, 479), (479, 34, 29, 474), (571, 76, 82, 573), (573, 82, 81, 574), (574, 81, 80, 575), (575, 80, 79, 576), (576, 79, 78, 577), (577, 78, 75, 572), (64, 515, 517, 70), (70, 517, 518, 71), (71, 518, 519, 72), (72, 519, 520, 73), (73, 520, 521, 74), (74, 521, 516, 62), (522, 564, 566, 524), (524, 566, 567, 525), (525, 567, 568, 526), (526, 568, 569, 527), (527, 569, 570, 528), (528, 570, 565, 523), (614, 670, 675, 619), (619, 675, 674, 618), (618, 674, 673, 617), (617, 673, 672, 616), (616, 672, 671, 615), (615, 671, 669, 613), (103, 621, 626, 108), (108, 626, 625, 107), (107, 625, 624, 106), (106, 624, 623, 105), (105, 623, 622, 104), (104, 622, 620, 102), (663, 109, 111, 668), (668, 111, 112, 667), (667, 112, 113, 666), (666, 113, 114, 665), (665, 114, 115, 664), (664, 115, 110, 662), (36, 75, 87, 43), (43, 87, 86, 44), (44, 86, 85, 45), (45, 85, 84, 46), (46, 84, 83, 47), (47, 83, 77, 37), (8, 29, 172, 116), (5, 7, 730, 720), (720, 730, 729, 719), (719, 729, 728, 718), (718, 728, 727, 717), (717, 727, 726, 716), (716, 726, 725, 715), (715, 725, 724, 714), (714, 724, 723, 713), (713, 723, 722, 712), (712, 722, 721, 711)])
_uv = me_cube_001.uv_layers.new(name='UVMap')
_uv.uv.foreach_set('vector', [0.7918, 0.9402, 0.7696, 0.9567, 0.7696, 0.6607, 0.7918, 0.6607, 0.3209, 0.6639, 0.01113, 0.6639, 0.0088, 0.6636, 0.006864, 0.6628, 0.005201, 0.6616, 0.003925, 0.66, 0.003123, 0.6581, 0.002816, 0.6559, 0.002816, 0.3441, 0.003123, 0.3419, 0.003925, 0.34, 0.005201, 0.3384, 0.006864, 0.3372, 0.0088, 0.3364, 0.01113, 0.3361, 0.3209, 0.3361, 0.3209, 0.3406, 0.3209, 0.6601, 0.7972, 0.9402, 0.8194, 0.9567, 0.8233, 0.9632, 0.8233, 0.9834, 0.8156, 0.9834, 0.8107, 0.9828, 0.8063, 0.981, 0.8026, 0.9783, 0.7997, 0.9747, 0.7979, 0.9705, 0.7972, 0.9658, 0.4459, 0.7607, 0.442, 0.7607, 0.442, 0.6671, 0.4459, 0.6671, 0.7658, 0.9633, 0.7658, 0.9834, 0.6682, 0.9834, 0.6682, 0.9633, 0.717, 0.9633, 0.9209, 0.9834, 0.9209, 0.9632, 0.9247, 0.9561, 0.9415, 0.9408, 0.9415, 0.9658, 0.9409, 0.9705, 0.9391, 0.9747, 0.9362, 0.9783, 0.9325, 0.981, 0.9281, 0.9828, 0.9232, 0.9834, 0.002792, 0.01062, 0.0031, 0.008374, 0.003904, 0.006507, 0.005183, 0.004904, 0.006849, 0.003674, 0.00879, 0.002901, 0.01112, 0.002605, 0.2986, 0.002605, 0.2986, 0.3303, 0.01112, 0.3303, 0.008791, 0.33, 0.006849, 0.3293, 0.005183, 0.328, 0.003904, 0.3264, 0.0031, 0.3246, 0.002792, 0.3223, 0.3284, 0.3303, 0.3284, 0.002605, 0.334, 0.002605, 0.334, 0.3303, 0.7972, 0.6606, 0.8194, 0.6606, 0.8194, 0.9567, 0.7972, 0.9402, 0.432, 0.6671, 0.4366, 0.6671, 0.4366, 0.7139, 0.4366, 0.7607, 0.432, 0.7607, 0.1236, 0.6697, 0.1236, 0.9974, 0.1157, 0.9974, 0.1157, 0.6697, 0.6643, 0.9561, 0.6475, 0.9408, 0.6475, 0.6622, 0.6643, 0.6622, 0.3879, 0.3303, 0.3879, 0.002605, 0.6731, 0.002605, 0.6754, 0.002901, 0.6773, 0.003674, 0.679, 0.004904, 0.6803, 0.006507, 0.6811, 0.008374, 0.6814, 0.01062, 0.6814, 0.3223, 0.6811, 0.3246, 0.6803, 0.3264, 0.679, 0.328, 0.6773, 0.3293, 0.6754, 0.33, 0.6731, 0.3303, 0.9415, 0.9408, 0.9247, 0.9561, 0.9247, 0.6622, 0.9415, 0.6622, 0.01803, 0.6697, 0.01803, 0.9974, 0.01552, 0.9974, 0.01552, 0.6697, 0.6429, 0.3361, 0.6429, 0.3399, 0.6429, 0.6594, 0.6429, 0.6639, 0.334, 0.6639, 0.3316, 0.6636, 0.3297, 0.6628, 0.328, 0.6616, 0.3268, 0.66, 0.326, 0.6581, 0.3256, 0.6559, 0.3256, 0.3441, 0.326, 0.3419, 0.3268, 0.34, 0.328, 0.3384, 0.3297, 0.3372, 0.3316, 0.3364, 0.334, 0.3361, 0.3879, 0.002605, 0.3879, 0.3303, 0.3582, 0.3303, 0.3582, 0.002605, 0.7658, 0.9633, 0.7696, 0.9567, 0.7918, 0.9402, 0.7918, 0.9658, 0.7912, 0.9705, 0.7894, 0.9747, 0.7865, 0.9783, 0.7827, 0.981, 0.7784, 0.9828, 0.7735, 0.9834, 0.7658, 0.9834, 0.1293, 0.6697, 0.1293, 0.9974, 0.1236, 0.9974, 0.1236, 0.6697, 0.3391, 0.3303, 0.3391, 0.002605, 0.3434, 0.002605, 0.3434, 0.3303, 0.1391, 0.6697, 0.1391, 0.9974, 0.1346, 0.9974, 0.1346, 0.6697, 0.1346, 0.6697, 0.1346, 0.9974, 0.1293, 0.9974, 0.1293, 0.6697, 0.009839, 0.9974, 0.009839, 0.6697, 0.01552, 0.6697, 0.01552, 0.9974, 0.334, 0.3303, 0.334, 0.002605, 0.3391, 0.002605, 0.3391, 0.3303, 0.004546, 0.9974, 0.004546, 0.6697, 0.009839, 0.6697, 0.009839, 0.9974, 0.9751, 0.6562, 0.9529, 0.6562, 0.9529, 0.6532, 0.9751, 0.6532, 0.3526, 0.002605, 0.3526, 0.3303, 0.3476, 0.3303, 0.3476, 0.002605, 0.3476, 0.002605, 0.3476, 0.3303, 0.3434, 0.3303, 0.3434, 0.002605, 2.104e-08, 0.9974, 0.0, 0.6697, 0.004546, 0.6697, 0.004546, 0.9974, 0.3582, 0.002605, 0.3582, 0.3303, 0.3526, 0.3303, 0.3526, 0.002605, 0.6643, 0.9561, 0.6682, 0.9633, 0.6682, 0.9834, 0.6659, 0.9834, 0.661, 0.9828, 0.6566, 0.981, 0.6529, 0.9783, 0.65, 0.9747, 0.6482, 0.9705, 0.6475, 0.9658, 0.6475, 0.9408, 0.9805, 0.6532, 0.9973, 0.6532, 0.9973, 0.6562, 0.9805, 0.6562, 0.2367, 0.6671, 0.3344, 0.6671, 0.3344, 0.9607, 0.3255, 0.9607, 0.3166, 0.9607, 0.3077, 0.9607, 0.2989, 0.9607, 0.29, 0.9607, 0.2811, 0.9607, 0.2722, 0.9607, 0.2634, 0.9607, 0.2545, 0.9607, 0.2456, 0.9607, 0.2367, 0.9607, 0.2279, 0.9866, 0.2279, 0.6671, 0.2367, 0.6671, 0.2367, 0.9866, 0.6842, 0.3196, 0.6842, 8.072e-08, 0.9888, 0.0, 0.9888, 0.3196, 0.9502, 0.3329, 0.9502, 0.6525, 0.6448, 0.6525, 0.6448, 0.3329, 0.3344, 0.6671, 0.432, 0.6671, 0.432, 0.9607, 0.4231, 0.9607, 0.4142, 0.9607, 0.4054, 0.9607, 0.3965, 0.9607, 0.3876, 0.9607, 0.3787, 0.9607, 0.3699, 0.9607, 0.361, 0.9607, 0.3521, 0.9607, 0.3432, 0.9607, 0.3344, 0.9607, 0.9529, 0.3381, 0.9751, 0.3381, 0.9751, 0.341, 0.9529, 0.341, 0.8194, 0.6549, 0.7972, 0.6549, 0.7972, 0.6525, 0.8194, 0.6525, 0.9529, 0.3329, 0.9751, 0.3329, 0.9751, 0.3353, 0.9529, 0.3353, 0.9529, 0.3353, 0.9751, 0.3353, 0.9751, 0.3381, 0.9529, 0.3381, 0.6475, 0.6593, 0.6643, 0.6593, 0.6643, 0.6622, 0.6475, 0.6622, 0.8194, 0.6577, 0.7972, 0.6577, 0.7972, 0.6549, 0.8194, 0.6549, 0.9751, 0.6589, 0.9529, 0.6589, 0.9529, 0.6562, 0.9751, 0.6562, 0.8194, 0.6606, 0.7972, 0.6606, 0.7972, 0.6577, 0.8194, 0.6577, 0.7918, 0.6577, 0.7696, 0.6577, 0.7696, 0.6549, 0.7918, 0.6549, 0.7918, 0.6549, 0.7696, 0.6549, 0.7696, 0.6525, 0.7918, 0.6525, 0.9751, 0.6613, 0.9529, 0.6613, 0.9529, 0.6589, 0.9751, 0.6589, 0.9529, 0.341, 0.9751, 0.341, 0.9751, 0.6532, 0.9529, 0.6532, 0.9247, 0.6592, 0.9415, 0.6592, 0.9415, 0.6622, 0.9247, 0.6622, 0.9973, 0.3353, 0.9805, 0.3353, 0.9805, 0.3329, 0.9973, 0.3329, 0.9247, 0.6541, 0.9415, 0.6541, 0.9415, 0.6565, 0.9247, 0.6565, 0.9247, 0.6565, 0.9415, 0.6565, 0.9415, 0.6592, 0.9247, 0.6592, 0.9973, 0.3381, 0.9805, 0.3381, 0.9805, 0.3353, 0.9973, 0.3353, 0.6475, 0.6565, 0.6643, 0.6565, 0.6643, 0.6593, 0.6475, 0.6593, 0.9973, 0.341, 0.9805, 0.341, 0.9805, 0.3381, 0.9973, 0.3381, 0.9805, 0.6562, 0.9973, 0.6562, 0.9973, 0.6589, 0.9805, 0.6589, 0.9805, 0.6589, 0.9973, 0.6589, 0.9973, 0.6613, 0.9805, 0.6613, 0.6475, 0.6541, 0.6643, 0.6541, 0.6643, 0.6565, 0.6475, 0.6565, 0.9973, 0.341, 0.9973, 0.6532, 0.9805, 0.6532, 0.9805, 0.341, 0.7918, 0.6607, 0.7696, 0.6607, 0.7696, 0.6577, 0.7918, 0.6577, 0.8233, 0.9632, 0.9209, 0.9632, 0.9209, 0.9834, 0.8233, 0.9834, 0.1157, 0.6697, 0.1157, 0.9974, 0.01803, 0.9974, 0.01803, 0.6697, 0.3205, 0.3352, 0.3211, 0.3352, 0.3209, 0.3361, 0.3199, 0.3343, 0.3215, 0.3343, 0.3211, 0.3352, 0.3205, 0.3352, 0.3193, 0.3335, 0.3221, 0.3335, 0.3215, 0.3343, 0.3199, 0.3343, 0.3187, 0.3329, 0.3229, 0.3329, 0.3221, 0.3335, 0.3193, 0.3335, 0.7658, 0.9623, 0.7658, 0.9614, 0.7677, 0.9576, 0.7686, 0.9571, 0.7658, 0.9633, 0.7658, 0.9623, 0.7686, 0.9571, 0.7696, 0.9567, 0.3211, 0.6648, 0.3205, 0.6648, 0.3209, 0.6639, 0.3215, 0.6657, 0.3199, 0.6657, 0.3205, 0.6648, 0.3211, 0.6648, 0.3221, 0.6665, 0.3193, 0.6665, 0.3199, 0.6657, 0.3215, 0.6657, 0.3229, 0.6671, 0.3187, 0.6671, 0.3193, 0.6665, 0.3221, 0.6665, 0.8204, 0.9571, 0.8214, 0.9576, 0.8233, 0.9614, 0.8233, 0.9623, 0.8194, 0.9567, 0.8204, 0.9571, 0.8233, 0.9623, 0.8233, 0.9632, 0.6653, 0.9566, 0.6682, 0.9623, 0.6682, 0.9633, 0.6643, 0.9561, 0.6662, 0.9572, 0.6682, 0.9614, 0.6682, 0.9623, 0.6653, 0.9566, 0.641, 0.6665, 0.644, 0.6665, 0.6448, 0.6671, 0.6403, 0.6671, 0.6417, 0.6657, 0.6434, 0.6657, 0.644, 0.6665, 0.641, 0.6665, 0.643, 0.6648, 0.6434, 0.6657, 0.6417, 0.6657, 0.6424, 0.6648, 0.6429, 0.6639, 0.643, 0.6648, 0.6424, 0.6648, 0.9209, 0.9623, 0.9238, 0.9566, 0.9247, 0.9561, 0.9209, 0.9632, 0.9209, 0.9614, 0.9228, 0.9572, 0.9238, 0.9566, 0.9209, 0.9623, 0.644, 0.3335, 0.641, 0.3335, 0.6403, 0.3329, 0.6448, 0.3329, 0.6434, 0.3343, 0.6417, 0.3343, 0.641, 0.3335, 0.644, 0.3335, 0.6424, 0.3352, 0.6417, 0.3343, 0.6434, 0.3343, 0.643, 0.3352, 0.6429, 0.3361, 0.6424, 0.3352, 0.643, 0.3352, 0.01803, 0.9974, 0.1157, 0.9974, 0.1157, 0.9983, 0.01803, 0.9983, 0.01803, 0.9983, 0.1157, 0.9983, 0.1157, 0.9992, 0.01803, 0.9992, 0.01803, 0.9992, 0.1157, 0.9992, 0.1157, 1.0, 0.01803, 1.0, 0.9209, 0.986, 0.8233, 0.986, 0.8233, 0.9852, 0.9209, 0.9852, 0.9209, 0.9852, 0.8233, 0.9852, 0.8233, 0.9843, 0.9209, 0.9843, 0.9209, 0.9843, 0.8233, 0.9843, 0.8233, 0.9834, 0.9209, 0.9834, 0.4366, 0.7139, 0.4366, 0.6671, 0.4376, 0.6671, 0.4376, 0.7139, 0.4376, 0.7139, 0.4376, 0.6671, 0.4385, 0.6671, 0.4385, 0.7139, 0.4385, 0.7139, 0.4385, 0.6671, 0.4393, 0.6671, 0.4393, 0.7139, 0.717, 0.9606, 0.7658, 0.9606, 0.7658, 0.9614, 0.717, 0.9614, 0.717, 0.9614, 0.7658, 0.9614, 0.7658, 0.9623, 0.717, 0.9623, 0.717, 0.9623, 0.7658, 0.9623, 0.7658, 0.9633, 0.717, 0.9633, 0.1157, 0.6697, 0.01803, 0.6697, 0.01803, 0.6687, 0.1157, 0.6687, 0.1157, 0.6687, 0.01803, 0.6687, 0.01803, 0.6678, 0.1157, 0.6678, 0.1157, 0.6678, 0.01803, 0.6678, 0.01803, 0.6671, 0.1157, 0.6671, 0.7658, 0.986, 0.6682, 0.986, 0.6682, 0.9852, 0.7658, 0.9852, 0.7658, 0.9852, 0.6682, 0.9852, 0.6682, 0.9844, 0.7658, 0.9844, 0.7658, 0.9844, 0.6682, 0.9844, 0.6682, 0.9834, 0.7658, 0.9834, 0.7912, 0.9705, 0.7918, 0.9658, 0.7928, 0.9659, 0.7921, 0.9708, 0.7921, 0.9708, 0.7928, 0.9659, 0.7937, 0.9659, 0.793, 0.971, 0.793, 0.971, 0.7937, 0.9659, 0.7945, 0.966, 0.7938, 0.9712, 0.3336, 0.3329, 0.3282, 0.3329, 0.3283, 0.3322, 0.3338, 0.3322, 0.3338, 0.3322, 0.3283, 0.3322, 0.3284, 0.3313, 0.334, 0.3313, 0.334, 0.3313, 0.3284, 0.3313, 0.3284, 0.3303, 0.334, 0.3303, 0.7972, 0.9658, 0.7979, 0.9705, 0.7969, 0.9708, 0.7963, 0.9658, 0.7963, 0.9658, 0.7969, 0.9708, 0.796, 0.971, 0.7953, 0.9659, 0.7953, 0.9659, 0.796, 0.971, 0.7952, 0.9712, 0.7945, 0.966, 0.3282, 0.0, 0.3336, 0.0, 0.3338, 0.0007631, 0.3283, 0.0007631, 0.3283, 0.0007631, 0.3338, 0.0007631, 0.334, 0.001652, 0.3284, 0.001652, 0.3284, 0.001652, 0.334, 0.001652, 0.334, 0.002605, 0.3284, 0.002605, 0.7894, 0.9747, 0.7912, 0.9705, 0.7921, 0.9708, 0.7902, 0.9752, 0.7902, 0.9752, 0.7921, 0.9708, 0.793, 0.971, 0.791, 0.9756, 0.791, 0.9756, 0.793, 0.971, 0.7938, 0.9712, 0.7917, 0.976, 0.3385, 0.3329, 0.3336, 0.3329, 0.3338, 0.3322, 0.3388, 0.3322, 0.3388, 0.3322, 0.3338, 0.3322, 0.334, 0.3313, 0.3391, 0.3313, 0.3391, 0.3313, 0.334, 0.3313, 0.334, 0.3303, 0.3391, 0.3303, 0.7979, 0.9705, 0.7997, 0.9747, 0.7988, 0.9752, 0.7969, 0.9708, 0.7969, 0.9708, 0.7988, 0.9752, 0.798, 0.9756, 0.796, 0.971, 0.796, 0.971, 0.798, 0.9756, 0.7973, 0.976, 0.7952, 0.9712, 0.3336, 0.0, 0.3385, 1.009e-08, 0.3388, 0.0007631, 0.3338, 0.0007631, 0.3338, 0.0007631, 0.3388, 0.0007631, 0.3391, 0.001652, 0.334, 0.001652, 0.334, 0.001652, 0.3391, 0.001652, 0.3391, 0.002605, 0.334, 0.002605, 0.7865, 0.9783, 0.7894, 0.9747, 0.7902, 0.9752, 0.7872, 0.979, 0.7872, 0.979, 0.7902, 0.9752, 0.791, 0.9756, 0.7879, 0.9796, 0.7879, 0.9796, 0.791, 0.9756, 0.7917, 0.976, 0.7884, 0.9801, 0.7884, 0.9801, 0.7917, 0.976, 0.7923, 0.9763, 0.7889, 0.9805, 0.343, 0.3322, 0.3388, 0.3322, 0.3391, 0.3313, 0.3433, 0.3313, 0.3433, 0.3313, 0.3391, 0.3313, 0.3391, 0.3303, 0.3434, 0.3303, 0.7997, 0.9747, 0.8026, 0.9783, 0.8019, 0.979, 0.7988, 0.9752, 0.7988, 0.9752, 0.8019, 0.979, 0.8012, 0.9796, 0.798, 0.9756, 0.798, 0.9756, 0.8012, 0.9796, 0.8006, 0.9801, 0.7973, 0.976, 0.7973, 0.976, 0.8006, 0.9801, 0.8002, 0.9806, 0.7968, 0.9763, 0.3388, 0.0007631, 0.343, 0.0007631, 0.3433, 0.001652, 0.3391, 0.001652, 0.3391, 0.001652, 0.3433, 0.001652, 0.3434, 0.002605, 0.3391, 0.002605, 0.7827, 0.981, 0.7865, 0.9783, 0.7872, 0.979, 0.7832, 0.9819, 0.7832, 0.9819, 0.7872, 0.979, 0.7879, 0.9796, 0.7837, 0.9827, 0.7837, 0.9827, 0.7879, 0.9796, 0.7884, 0.9801, 0.7841, 0.9833, 0.134, 0.6671, 0.1383, 0.6671, 0.1387, 0.6678, 0.1343, 0.6678, 0.1343, 0.6678, 0.1387, 0.6678, 0.139, 0.6687, 0.1345, 0.6687, 0.1345, 0.6687, 0.139, 0.6687, 0.1391, 0.6697, 0.1346, 0.6697, 0.8026, 0.9783, 0.8063, 0.981, 0.8058, 0.9819, 0.8019, 0.979, 0.8019, 0.979, 0.8058, 0.9819, 0.8053, 0.9826, 0.8012, 0.9796, 0.8012, 0.9796, 0.8053, 0.9826, 0.8049, 0.9833, 0.8006, 0.9801, 0.1383, 1.0, 0.134, 1.0, 0.1343, 0.9992, 0.1387, 0.9992, 0.1387, 0.9992, 0.1343, 0.9992, 0.1345, 0.9983, 0.139, 0.9983, 0.139, 0.9983, 0.1345, 0.9983, 0.1346, 0.9974, 0.1391, 0.9974, 0.7784, 0.9828, 0.7827, 0.981, 0.7832, 0.9819, 0.7786, 0.9837, 0.7786, 0.9837, 0.7832, 0.9819, 0.7837, 0.9827, 0.7789, 0.9846, 0.7789, 0.9846, 0.7837, 0.9827, 0.7841, 0.9833, 0.7791, 0.9853, 0.129, 0.6671, 0.134, 0.6671, 0.1343, 0.6678, 0.1291, 0.6678, 0.1291, 0.6678, 0.1343, 0.6678, 0.1345, 0.6687, 0.1292, 0.6687, 0.1292, 0.6687, 0.1345, 0.6687, 0.1346, 0.6697, 0.1293, 0.6697, 0.8063, 0.981, 0.8107, 0.9828, 0.8104, 0.9837, 0.8058, 0.9819, 0.8058, 0.9819, 0.8104, 0.9837, 0.8102, 0.9846, 0.8053, 0.9826, 0.8053, 0.9826, 0.8102, 0.9846, 0.81, 0.9853, 0.8049, 0.9833, 0.134, 1.0, 0.129, 1.0, 0.1291, 0.9992, 0.1343, 0.9992, 0.1343, 0.9992, 0.1291, 0.9992, 0.1292, 0.9983, 0.1345, 0.9983, 0.1345, 0.9983, 0.1292, 0.9983, 0.1293, 0.9974, 0.1346, 0.9974, 0.7735, 0.9834, 0.7784, 0.9828, 0.7786, 0.9837, 0.7735, 0.9844, 0.7735, 0.9844, 0.7786, 0.9837, 0.7789, 0.9846, 0.7736, 0.9852, 0.7736, 0.9852, 0.7789, 0.9846, 0.7791, 0.9853, 0.7736, 0.986, 0.1235, 0.6671, 0.129, 0.6671, 0.1291, 0.6678, 0.1236, 0.6678, 0.1236, 0.6678, 0.1291, 0.6678, 0.1292, 0.6687, 0.1236, 0.6687, 0.1236, 0.6687, 0.1292, 0.6687, 0.1293, 0.6697, 0.1236, 0.6697, 0.8107, 0.9828, 0.8156, 0.9834, 0.8155, 0.9843, 0.8104, 0.9837, 0.8104, 0.9837, 0.8155, 0.9843, 0.8155, 0.9852, 0.8102, 0.9846, 0.8102, 0.9846, 0.8155, 0.9852, 0.8154, 0.986, 0.81, 0.9853, 0.129, 1.0, 0.1235, 1.0, 0.1236, 0.9992, 0.1291, 0.9992, 0.1291, 0.9992, 0.1236, 0.9992, 0.1236, 0.9983, 0.1292, 0.9983, 0.1292, 0.9983, 0.1236, 0.9983, 0.1236, 0.9974, 0.1293, 0.9974, 0.9409, 0.9705, 0.9415, 0.9658, 0.9425, 0.9658, 0.9418, 0.9708, 0.9418, 0.9708, 0.9425, 0.9658, 0.9434, 0.9659, 0.9427, 0.971, 0.9427, 0.971, 0.9434, 0.9659, 0.9442, 0.966, 0.9435, 0.9712, 0.353, 1.009e-08, 0.3584, 1.009e-08, 0.3583, 0.0007631, 0.3528, 0.0007631, 0.3528, 0.0007631, 0.3583, 0.0007631, 0.3582, 0.001652, 0.3527, 0.001652, 0.3527, 0.001652, 0.3582, 0.001652, 0.3582, 0.002605, 0.3526, 0.002605, 0.6475, 0.9658, 0.6482, 0.9705, 0.6472, 0.9708, 0.6465, 0.9659, 0.6465, 0.9659, 0.6472, 0.9708, 0.6463, 0.971, 0.6456, 0.9659, 0.6456, 0.9659, 0.6463, 0.971, 0.6455, 0.9712, 0.6448, 0.966, 0.3584, 0.3329, 0.353, 0.3329, 0.3528, 0.3322, 0.3583, 0.3322, 0.3583, 0.3322, 0.3528, 0.3322, 0.3527, 0.3313, 0.3582, 0.3313, 0.3582, 0.3313, 0.3527, 0.3313, 0.3526, 0.3303, 0.3582, 0.3303, 0.9391, 0.9747, 0.9409, 0.9705, 0.9418, 0.9708, 0.9399, 0.9752, 0.9399, 0.9752, 0.9418, 0.9708, 0.9427, 0.971, 0.9407, 0.9756, 0.9407, 0.9756, 0.9427, 0.971, 0.9435, 0.9712, 0.9414, 0.976, 0.3482, 2.018e-08, 0.353, 1.009e-08, 0.3528, 0.0007631, 0.3479, 0.0007631, 0.3479, 0.0007631, 0.3528, 0.0007631, 0.3527, 0.001652, 0.3476, 0.001652, 0.3476, 0.001652, 0.3527, 0.001652, 0.3526, 0.002605, 0.3476, 0.002605, 0.6482, 0.9705, 0.65, 0.9747, 0.6491, 0.9752, 0.6472, 0.9708, 0.6472, 0.9708, 0.6491, 0.9752, 0.6483, 0.9756, 0.6463, 0.971, 0.6463, 0.971, 0.6483, 0.9756, 0.6476, 0.976, 0.6455, 0.9712, 0.353, 0.3329, 0.3482, 0.3329, 0.3479, 0.3322, 0.3528, 0.3322, 0.3528, 0.3322, 0.3479, 0.3322, 0.3476, 0.3313, 0.3527, 0.3313, 0.3527, 0.3313, 0.3476, 0.3313, 0.3476, 0.3303, 0.3526, 0.3303, 0.9362, 0.9783, 0.9391, 0.9747, 0.9399, 0.9752, 0.9369, 0.979, 0.9369, 0.979, 0.9399, 0.9752, 0.9407, 0.9756, 0.9376, 0.9796, 0.9376, 0.9796, 0.9407, 0.9756, 0.9414, 0.976, 0.9381, 0.9801, 0.9381, 0.9801, 0.9414, 0.976, 0.942, 0.9763, 0.9386, 0.9806, 0.3438, 0.0007631, 0.3479, 0.0007631, 0.3476, 0.001652, 0.3435, 0.001652, 0.3435, 0.001652, 0.3476, 0.001652, 0.3476, 0.002605, 0.3434, 0.002605, 0.65, 0.9747, 0.6529, 0.9783, 0.6522, 0.979, 0.6491, 0.9752, 0.6491, 0.9752, 0.6522, 0.979, 0.6515, 0.9796, 0.6483, 0.9756, 0.6483, 0.9756, 0.6515, 0.9796, 0.6509, 0.9801, 0.6476, 0.976, 0.6476, 0.976, 0.6509, 0.9801, 0.6505, 0.9805, 0.6471, 0.9763, 0.3479, 0.3322, 0.3438, 0.3322, 0.3435, 0.3313, 0.3476, 0.3313, 0.3476, 0.3313, 0.3435, 0.3313, 0.3434, 0.3303, 0.3476, 0.3303, 0.9325, 0.981, 0.9362, 0.9783, 0.9369, 0.979, 0.933, 0.9819, 0.933, 0.9819, 0.9369, 0.979, 0.9376, 0.9796, 0.9334, 0.9826, 0.9334, 0.9826, 0.9376, 0.9796, 0.9381, 0.9801, 0.9338, 0.9833, 0.005113, 1.0, 0.0008025, 1.0, 0.0003671, 0.9992, 0.004805, 0.9992, 0.004805, 0.9992, 0.0003671, 0.9992, 9.337e-05, 0.9983, 0.004612, 0.9983, 0.004612, 0.9983, 9.337e-05, 0.9983, 2.104e-08, 0.9974, 0.004546, 0.9974, 0.6529, 0.9783, 0.6566, 0.981, 0.6561, 0.9819, 0.6522, 0.979, 0.6522, 0.979, 0.6561, 0.9819, 0.6556, 0.9827, 0.6515, 0.9796, 0.6515, 0.9796, 0.6556, 0.9827, 0.6552, 0.9833, 0.6509, 0.9801, 0.0008025, 0.6671, 0.005113, 0.6671, 0.004805, 0.6678, 0.0003671, 0.6678, 0.0003671, 0.6678, 0.004805, 0.6678, 0.004612, 0.6687, 9.335e-05, 0.6687, 9.335e-05, 0.6687, 0.004612, 0.6687, 0.004546, 0.6697, 0.0, 0.6697, 0.9281, 0.9828, 0.9325, 0.981, 0.933, 0.9819, 0.9284, 0.9837, 0.9284, 0.9837, 0.933, 0.9819, 0.9334, 0.9826, 0.9286, 0.9846, 0.9286, 0.9846, 0.9334, 0.9826, 0.9338, 0.9833, 0.9288, 0.9853, 0.01013, 1.0, 0.005113, 1.0, 0.004805, 0.9992, 0.009973, 0.9992, 0.009973, 0.9992, 0.004805, 0.9992, 0.004612, 0.9983, 0.009873, 0.9983, 0.009873, 0.9983, 0.004612, 0.9983, 0.004546, 0.9974, 0.009839, 0.9974, 0.6566, 0.981, 0.661, 0.9828, 0.6607, 0.9837, 0.6561, 0.9819, 0.6561, 0.9819, 0.6607, 0.9837, 0.6605, 0.9846, 0.6556, 0.9827, 0.6556, 0.9827, 0.6605, 0.9846, 0.6603, 0.9853, 0.6552, 0.9833, 0.005113, 0.6671, 0.01013, 0.6671, 0.009973, 0.6678, 0.004805, 0.6678, 0.004805, 0.6678, 0.009973, 0.6678, 0.009873, 0.6687, 0.004612, 0.6687, 0.004612, 0.6687, 0.009873, 0.6687, 0.009839, 0.6697, 0.004546, 0.6697, 0.9232, 0.9834, 0.9281, 0.9828, 0.9284, 0.9837, 0.9232, 0.9843, 0.9232, 0.9843, 0.9284, 0.9837, 0.9286, 0.9846, 0.9233, 0.9852, 0.9233, 0.9852, 0.9286, 0.9846, 0.9288, 0.9853, 0.9233, 0.986, 0.01559, 1.0, 0.01013, 1.0, 0.009973, 0.9992, 0.01555, 0.9992, 0.01555, 0.9992, 0.009973, 0.9992, 0.009873, 0.9983, 0.01553, 0.9983, 0.01553, 0.9983, 0.009873, 0.9983, 0.009839, 0.9974, 0.01552, 0.9974, 0.661, 0.9828, 0.6659, 0.9834, 0.6658, 0.9844, 0.6607, 0.9837, 0.6607, 0.9837, 0.6658, 0.9844, 0.6658, 0.9852, 0.6605, 0.9846, 0.6605, 0.9846, 0.6658, 0.9852, 0.6657, 0.986, 0.6603, 0.9853, 0.01013, 0.6671, 0.01559, 0.6671, 0.01555, 0.6678, 0.009973, 0.6678, 0.009973, 0.6678, 0.01555, 0.6678, 0.01553, 0.6687, 0.009873, 0.6687, 0.009873, 0.6687, 0.01553, 0.6687, 0.01552, 0.6697, 0.009839, 0.6697, 0.7658, 0.9834, 0.7735, 0.9834, 0.7735, 0.9844, 0.7658, 0.9844, 0.7658, 0.9844, 0.7735, 0.9844, 0.7736, 0.9852, 0.7658, 0.9852, 0.7658, 0.9852, 0.7736, 0.9852, 0.7736, 0.986, 0.7658, 0.986, 0.1157, 0.6671, 0.1235, 0.6671, 0.1236, 0.6678, 0.1157, 0.6678, 0.1157, 0.6678, 0.1236, 0.6678, 0.1236, 0.6687, 0.1157, 0.6687, 0.1157, 0.6687, 0.1236, 0.6687, 0.1236, 0.6697, 0.1157, 0.6697, 0.8156, 0.9834, 0.8233, 0.9834, 0.8233, 0.9843, 0.8155, 0.9843, 0.8155, 0.9843, 0.8233, 0.9843, 0.8233, 0.9852, 0.8155, 0.9852, 0.8155, 0.9852, 0.8233, 0.9852, 0.8233, 0.986, 0.8154, 0.986, 0.1235, 1.0, 0.1157, 1.0, 0.1157, 0.9992, 0.1236, 0.9992, 0.1236, 0.9992, 0.1157, 0.9992, 0.1157, 0.9983, 0.1236, 0.9983, 0.1236, 0.9983, 0.1157, 0.9983, 0.1157, 0.9974, 0.1236, 0.9974, 0.2986, 0.3303, 0.3284, 0.3303, 0.3284, 0.3313, 0.2987, 0.3313, 0.2987, 0.3313, 0.3284, 0.3313, 0.3283, 0.3322, 0.2989, 0.3322, 0.2989, 0.3322, 0.3283, 0.3322, 0.3282, 0.3329, 0.2994, 0.3329, 0.7945, 0.9382, 0.7945, 0.966, 0.7937, 0.9659, 0.7937, 0.9388, 0.7937, 0.9388, 0.7937, 0.9659, 0.7928, 0.9659, 0.7928, 0.9395, 0.7928, 0.9395, 0.7928, 0.9659, 0.7918, 0.9658, 0.7918, 0.9402, 0.7972, 0.9402, 0.7972, 0.9658, 0.7963, 0.9658, 0.7963, 0.9395, 0.7963, 0.9395, 0.7963, 0.9658, 0.7953, 0.9659, 0.7953, 0.9388, 0.7953, 0.9388, 0.7953, 0.9659, 0.7945, 0.966, 0.7945, 0.9382, 0.2994, 2.018e-08, 0.3282, 0.0, 0.3283, 0.0007631, 0.2989, 0.0007631, 0.2989, 0.0007631, 0.3283, 0.0007631, 0.3284, 0.001652, 0.2987, 0.001652, 0.2987, 0.001652, 0.3284, 0.001652, 0.3284, 0.002605, 0.2986, 0.002605, 0.9415, 0.9658, 0.9415, 0.9408, 0.9425, 0.9399, 0.9425, 0.9658, 0.9425, 0.9658, 0.9425, 0.9399, 0.9434, 0.9391, 0.9434, 0.9659, 0.9434, 0.9659, 0.9434, 0.9391, 0.9442, 0.9384, 0.9442, 0.966, 0.3584, 1.009e-08, 0.387, 1.009e-08, 0.3875, 0.0007631, 0.3583, 0.0007631, 0.3583, 0.0007631, 0.3875, 0.0007631, 0.3878, 0.001652, 0.3582, 0.001652, 0.3582, 0.001652, 0.3878, 0.001652, 0.3879, 0.002605, 0.3582, 0.002605, 0.6475, 0.9408, 0.6475, 0.9658, 0.6465, 0.9659, 0.6465, 0.9399, 0.6465, 0.9399, 0.6465, 0.9659, 0.6456, 0.9659, 0.6456, 0.9391, 0.6456, 0.9391, 0.6456, 0.9659, 0.6448, 0.966, 0.6448, 0.9384, 0.387, 0.3329, 0.3584, 0.3329, 0.3583, 0.3322, 0.3875, 0.3322, 0.3875, 0.3322, 0.3583, 0.3322, 0.3582, 0.3313, 0.3878, 0.3313, 0.3878, 0.3313, 0.3582, 0.3313, 0.3582, 0.3303, 0.3879, 0.3303, 0.01803, 0.6697, 0.01552, 0.6697, 0.01553, 0.6687, 0.01803, 0.6687, 0.01803, 0.6687, 0.01553, 0.6687, 0.01555, 0.6678, 0.01803, 0.6678, 0.01803, 0.6678, 0.01555, 0.6678, 0.01559, 0.6671, 0.01803, 0.6671, 0.6682, 0.986, 0.6657, 0.986, 0.6658, 0.9852, 0.6682, 0.9852, 0.6682, 0.9852, 0.6658, 0.9852, 0.6658, 0.9844, 0.6682, 0.9844, 0.6682, 0.9844, 0.6658, 0.9844, 0.6659, 0.9834, 0.6682, 0.9834, 0.9209, 0.9834, 0.9232, 0.9834, 0.9232, 0.9843, 0.9209, 0.9843, 0.9209, 0.9843, 0.9232, 0.9843, 0.9233, 0.9852, 0.9209, 0.9852, 0.9209, 0.9852, 0.9233, 0.9852, 0.9233, 0.986, 0.9209, 0.986, 0.01803, 1.0, 0.01559, 1.0, 0.01555, 0.9992, 0.01803, 0.9992, 0.01803, 0.9992, 0.01555, 0.9992, 0.01553, 0.9983, 0.01803, 0.9983, 0.01803, 0.9983, 0.01553, 0.9983, 0.01552, 0.9974, 0.01803, 0.9974, 0.4366, 0.7607, 0.4366, 0.7139, 0.4376, 0.7139, 0.4376, 0.7607, 0.4376, 0.7607, 0.4376, 0.7139, 0.4385, 0.7139, 0.4385, 0.7607, 0.4385, 0.7607, 0.4385, 0.7139, 0.4393, 0.7139, 0.4393, 0.7607, 0.6682, 0.9606, 0.717, 0.9606, 0.717, 0.9614, 0.6682, 0.9614, 0.6682, 0.9614, 0.717, 0.9614, 0.717, 0.9623, 0.6682, 0.9623, 0.6682, 0.9623, 0.717, 0.9623, 0.717, 0.9633, 0.6682, 0.9633, 0.0088, 0.6636, 0.01113, 0.6639, 0.01105, 0.6648, 0.008529, 0.6645, 0.008529, 0.6645, 0.01105, 0.6648, 0.01095, 0.6657, 0.008249, 0.6654, 0.008249, 0.6654, 0.01095, 0.6657, 0.01084, 0.6665, 0.007981, 0.6661, 0.8222, 0.6579, 0.8222, 0.6607, 0.8214, 0.6607, 0.8214, 0.6578, 0.8214, 0.6578, 0.8214, 0.6607, 0.8204, 0.6606, 0.8204, 0.6577, 0.8204, 0.6577, 0.8204, 0.6606, 0.8194, 0.6606, 0.8194, 0.6577, 0.01112, 0.002605, 0.00879, 0.002901, 0.008522, 0.001972, 0.01105, 0.001652, 0.01105, 0.001652, 0.008522, 0.001972, 0.008252, 0.001106, 0.01096, 0.0007631, 0.01096, 0.0007631, 0.008252, 0.001106, 0.008, 0.0003627, 0.01086, 4.036e-08, 0.7945, 0.6607, 0.7945, 0.6579, 0.7953, 0.6578, 0.7953, 0.6607, 0.7953, 0.6607, 0.7953, 0.6578, 0.7963, 0.6577, 0.7963, 0.6606, 0.7963, 0.6606, 0.7963, 0.6577, 0.7972, 0.6577, 0.7972, 0.6606, 0.006864, 0.6628, 0.0088, 0.6636, 0.008529, 0.6645, 0.006352, 0.6636, 0.006352, 0.6636, 0.008529, 0.6645, 0.008249, 0.6654, 0.005848, 0.6644, 0.005848, 0.6644, 0.008249, 0.6654, 0.007981, 0.6661, 0.005387, 0.6651, 0.8222, 0.6554, 0.8222, 0.6579, 0.8214, 0.6578, 0.8214, 0.6552, 0.8214, 0.6552, 0.8214, 0.6578, 0.8204, 0.6577, 0.8204, 0.655, 0.8204, 0.655, 0.8204, 0.6577, 0.8194, 0.6577, 0.8194, 0.6549, 0.00879, 0.002901, 0.006849, 0.003674, 0.00634, 0.002841, 0.008522, 0.001972, 0.008522, 0.001972, 0.00634, 0.002841, 0.005845, 0.002065, 0.008252, 0.001106, 0.008252, 0.001106, 0.005845, 0.002065, 0.0054, 0.001398, 0.008, 0.0003627, 0.7945, 0.6579, 0.7945, 0.6554, 0.7953, 0.6552, 0.7953, 0.6578, 0.7953, 0.6578, 0.7953, 0.6552, 0.7963, 0.655, 0.7963, 0.6577, 0.7963, 0.6577, 0.7963, 0.655, 0.7972, 0.6549, 0.7972, 0.6577, 0.005201, 0.6616, 0.006864, 0.6628, 0.006352, 0.6636, 0.004482, 0.6622, 0.004482, 0.6622, 0.006352, 0.6636, 0.005848, 0.6644, 0.003786, 0.6629, 0.003786, 0.6629, 0.005848, 0.6644, 0.005387, 0.6651, 0.00316, 0.6634, 0.00316, 0.6634, 0.005387, 0.6651, 0.005, 0.6656, 0.002646, 0.6638, 0.8214, 0.6529, 0.8214, 0.6552, 0.8204, 0.655, 0.8204, 0.6526, 0.8204, 0.6526, 0.8204, 0.655, 0.8194, 0.6549, 0.8194, 0.6525, 0.006849, 0.003674, 0.005183, 0.004904, 0.004466, 0.004224, 0.00634, 0.002841, 0.00634, 0.002841, 0.004466, 0.004224, 0.003778, 0.00359, 0.005845, 0.002065, 0.005845, 0.002065, 0.003778, 0.00359, 0.003167, 0.003046, 0.0054, 0.001398, 0.0054, 0.001398, 0.003167, 0.003046, 0.002674, 0.002629, 0.005034, 0.000887, 0.7953, 0.6552, 0.7953, 0.6529, 0.7963, 0.6526, 0.7963, 0.655, 0.7963, 0.655, 0.7963, 0.6526, 0.7972, 0.6525, 0.7972, 0.6549, 0.003925, 0.66, 0.005201, 0.6616, 0.004482, 0.6622, 0.003048, 0.6604, 0.003048, 0.6604, 0.004482, 0.6622, 0.003786, 0.6629, 0.002204, 0.6609, 0.002204, 0.6609, 0.003786, 0.6629, 0.00316, 0.6634, 0.00145, 0.6613, 0.00145, 0.6613, 0.00316, 0.6634, 0.002646, 0.6638, 0.0008394, 0.6616, 0.951, 0.3356, 0.951, 0.3333, 0.9519, 0.333, 0.9519, 0.3354, 0.9519, 0.3354, 0.9519, 0.333, 0.9529, 0.3329, 0.9529, 0.3353, 0.005183, 0.004904, 0.003904, 0.006507, 0.003028, 0.006026, 0.004466, 0.004224, 0.004466, 0.004224, 0.003028, 0.006026, 0.002192, 0.005578, 0.003778, 0.00359, 0.003778, 0.00359, 0.002192, 0.005578, 0.001454, 0.005193, 0.003167, 0.003046, 0.003167, 0.003046, 0.001454, 0.005193, 0.0008631, 0.004898, 0.002674, 0.002629, 0.977, 0.3333, 0.977, 0.3356, 0.9761, 0.3354, 0.9761, 0.333, 0.9761, 0.333, 0.9761, 0.3354, 0.9751, 0.3353, 0.9751, 0.3329, 0.003123, 0.6581, 0.003925, 0.66, 0.003048, 0.6604, 0.002146, 0.6583, 0.002146, 0.6583, 0.003048, 0.6604, 0.002204, 0.6609, 0.001209, 0.6586, 0.001209, 0.6586, 0.002204, 0.6609, 0.00145, 0.6613, 0.0003761, 0.6588, 0.9502, 0.3383, 0.9502, 0.3359, 0.951, 0.3356, 0.951, 0.3382, 0.951, 0.3382, 0.951, 0.3356, 0.9519, 0.3354, 0.9519, 0.3381, 0.9519, 0.3381, 0.9519, 0.3354, 0.9529, 0.3353, 0.9529, 0.3381, 0.003904, 0.006507, 0.0031, 0.008374, 0.002124, 0.008125, 0.003028, 0.006026, 0.003028, 0.006026, 0.002124, 0.008125, 0.001195, 0.007893, 0.002192, 0.005578, 0.002192, 0.005578, 0.001195, 0.007893, 0.000377, 0.007694, 0.001454, 0.005193, 0.9778, 0.3359, 0.9778, 0.3383, 0.977, 0.3382, 0.977, 0.3356, 0.977, 0.3356, 0.977, 0.3382, 0.9761, 0.3381, 0.9761, 0.3354, 0.9761, 0.3354, 0.9761, 0.3381, 0.9751, 0.3381, 0.9751, 0.3353, 0.002816, 0.6559, 0.003123, 0.6581, 0.002146, 0.6583, 0.001814, 0.6559, 0.001814, 0.6559, 0.002146, 0.6583, 0.001209, 0.6586, 0.0008534, 0.656, 0.0008534, 0.656, 0.001209, 0.6586, 0.0003761, 0.6588, 0.0, 0.656, 0.9502, 0.3411, 0.9502, 0.3383, 0.951, 0.3382, 0.951, 0.341, 0.951, 0.341, 0.951, 0.3382, 0.9519, 0.3381, 0.9519, 0.341, 0.9519, 0.341, 0.9519, 0.3381, 0.9529, 0.3381, 0.9529, 0.341, 0.0031, 0.008374, 0.002792, 0.01062, 0.001791, 0.01056, 0.002124, 0.008125, 0.002124, 0.008125, 0.001791, 0.01056, 0.0008387, 0.0105, 0.001195, 0.007893, 0.001195, 0.007893, 0.0008387, 0.0105, 0.0, 0.01045, 0.000377, 0.007694, 0.9778, 0.3383, 0.9778, 0.3411, 0.977, 0.341, 0.977, 0.3382, 0.977, 0.3382, 0.977, 0.341, 0.9761, 0.341, 0.9761, 0.3381, 0.9761, 0.3381, 0.9761, 0.341, 0.9751, 0.341, 0.9751, 0.3381, 0.008791, 0.33, 0.01112, 0.3303, 0.01105, 0.3313, 0.008522, 0.331, 0.008522, 0.331, 0.01105, 0.3313, 0.01096, 0.3322, 0.008252, 0.3318, 0.008252, 0.3318, 0.01096, 0.3322, 0.01086, 0.3329, 0.008, 0.3326, 0.7945, 0.658, 0.7945, 0.6607, 0.7937, 0.6607, 0.7937, 0.6578, 0.7937, 0.6578, 0.7937, 0.6607, 0.7928, 0.6607, 0.7928, 0.6577, 0.7928, 0.6577, 0.7928, 0.6607, 0.7918, 0.6607, 0.7918, 0.6577, 0.01113, 0.3361, 0.0088, 0.3364, 0.008529, 0.3355, 0.01105, 0.3352, 0.01105, 0.3352, 0.008529, 0.3355, 0.008249, 0.3346, 0.01095, 0.3343, 0.01095, 0.3343, 0.008249, 0.3346, 0.007981, 0.3339, 0.01084, 0.3335, 0.7669, 0.6607, 0.7669, 0.658, 0.7677, 0.6578, 0.7677, 0.6607, 0.7677, 0.6607, 0.7677, 0.6578, 0.7686, 0.6577, 0.7686, 0.6607, 0.7686, 0.6607, 0.7686, 0.6577, 0.7696, 0.6577, 0.7696, 0.6607, 0.006849, 0.3293, 0.008791, 0.33, 0.008522, 0.331, 0.00634, 0.3301, 0.00634, 0.3301, 0.008522, 0.331, 0.008252, 0.3318, 0.005845, 0.3309, 0.005845, 0.3309, 0.008252, 0.3318, 0.008, 0.3326, 0.0054, 0.3315, 0.7945, 0.6555, 0.7945, 0.658, 0.7937, 0.6578, 0.7937, 0.6552, 0.7937, 0.6552, 0.7937, 0.6578, 0.7928, 0.6577, 0.7928, 0.655, 0.7928, 0.655, 0.7928, 0.6577, 0.7918, 0.6577, 0.7918, 0.6549, 0.0088, 0.3364, 0.006864, 0.3372, 0.006352, 0.3364, 0.008529, 0.3355, 0.008529, 0.3355, 0.006352, 0.3364, 0.005848, 0.3356, 0.008249, 0.3346, 0.008249, 0.3346, 0.005848, 0.3356, 0.005387, 0.3349, 0.007981, 0.3339, 0.7669, 0.658, 0.7669, 0.6555, 0.7677, 0.6552, 0.7677, 0.6578, 0.7677, 0.6578, 0.7677, 0.6552, 0.7686, 0.655, 0.7686, 0.6577, 0.7686, 0.6577, 0.7686, 0.655, 0.7696, 0.6549, 0.7696, 0.6577, 0.005183, 0.328, 0.006849, 0.3293, 0.00634, 0.3301, 0.004466, 0.3287, 0.004466, 0.3287, 0.00634, 0.3301, 0.005845, 0.3309, 0.003778, 0.3294, 0.003778, 0.3294, 0.005845, 0.3309, 0.0054, 0.3315, 0.003167, 0.3299, 0.003167, 0.3299, 0.0054, 0.3315, 0.005034, 0.3321, 0.002674, 0.3303, 0.7937, 0.6529, 0.7937, 0.6552, 0.7928, 0.655, 0.7928, 0.6526, 0.7928, 0.6526, 0.7928, 0.655, 0.7918, 0.6549, 0.7918, 0.6525, 0.006864, 0.3372, 0.005201, 0.3384, 0.004482, 0.3378, 0.006352, 0.3364, 0.006352, 0.3364, 0.004482, 0.3378, 0.003786, 0.3371, 0.005848, 0.3356, 0.005848, 0.3356, 0.003786, 0.3371, 0.00316, 0.3366, 0.005387, 0.3349, 0.005387, 0.3349, 0.00316, 0.3366, 0.002646, 0.3362, 0.005, 0.3344, 0.7677, 0.6552, 0.7677, 0.6529, 0.7686, 0.6526, 0.7686, 0.655, 0.7686, 0.655, 0.7686, 0.6526, 0.7696, 0.6525, 0.7696, 0.6549, 0.003904, 0.3264, 0.005183, 0.328, 0.004466, 0.3287, 0.003028, 0.3269, 0.003028, 0.3269, 0.004466, 0.3287, 0.003778, 0.3294, 0.002192, 0.3274, 0.002192, 0.3274, 0.003778, 0.3294, 0.003167, 0.3299, 0.001454, 0.3277, 0.001454, 0.3277, 0.003167, 0.3299, 0.002674, 0.3303, 0.0008632, 0.328, 0.977, 0.6587, 0.977, 0.661, 0.9761, 0.6612, 0.9761, 0.6589, 0.9761, 0.6589, 0.9761, 0.6612, 0.9751, 0.6613, 0.9751, 0.6589, 0.005201, 0.3384, 0.003925, 0.34, 0.003048, 0.3396, 0.004482, 0.3378, 0.004482, 0.3378, 0.003048, 0.3396, 0.002204, 0.3391, 0.003786, 0.3371, 0.003786, 0.3371, 0.002204, 0.3391, 0.001451, 0.3387, 0.00316, 0.3366, 0.00316, 0.3366, 0.001451, 0.3387, 0.0008394, 0.3384, 0.002646, 0.3362, 0.951, 0.661, 0.951, 0.6587, 0.9519, 0.6589, 0.9519, 0.6612, 0.9519, 0.6612, 0.9519, 0.6589, 0.9529, 0.6589, 0.9529, 0.6613, 0.0031, 0.3246, 0.003904, 0.3264, 0.003028, 0.3269, 0.002124, 0.3248, 0.002124, 0.3248, 0.003028, 0.3269, 0.002192, 0.3274, 0.001195, 0.325, 0.001195, 0.325, 0.002192, 0.3274, 0.001454, 0.3277, 0.0003771, 0.3252, 0.9778, 0.6559, 0.9778, 0.6584, 0.977, 0.6587, 0.977, 0.656, 0.977, 0.656, 0.977, 0.6587, 0.9761, 0.6589, 0.9761, 0.6561, 0.9761, 0.6561, 0.9761, 0.6589, 0.9751, 0.6589, 0.9751, 0.6562, 0.003925, 0.34, 0.003123, 0.3419, 0.002146, 0.3417, 0.003048, 0.3396, 0.003048, 0.3396, 0.002146, 0.3417, 0.001209, 0.3414, 0.002204, 0.3391, 0.002204, 0.3391, 0.001209, 0.3414, 0.0003762, 0.3412, 0.001451, 0.3387, 0.9502, 0.6584, 0.9502, 0.6559, 0.951, 0.656, 0.951, 0.6587, 0.951, 0.6587, 0.951, 0.656, 0.9519, 0.6561, 0.9519, 0.6589, 0.9519, 0.6589, 0.9519, 0.6561, 0.9529, 0.6562, 0.9529, 0.6589, 0.002792, 0.3223, 0.0031, 0.3246, 0.002124, 0.3248, 0.001791, 0.3224, 0.001791, 0.3224, 0.002124, 0.3248, 0.001195, 0.325, 0.0008388, 0.3224, 0.0008388, 0.3224, 0.001195, 0.325, 0.0003771, 0.3252, 4.208e-08, 0.3225, 0.9778, 0.6531, 0.9778, 0.6559, 0.977, 0.656, 0.977, 0.6532, 0.977, 0.6532, 0.977, 0.656, 0.9761, 0.6561, 0.9761, 0.6532, 0.9761, 0.6532, 0.9761, 0.6561, 0.9751, 0.6562, 0.9751, 0.6532, 0.003123, 0.3419, 0.002816, 0.3441, 0.001814, 0.3441, 0.002146, 0.3417, 0.002146, 0.3417, 0.001814, 0.3441, 0.0008534, 0.344, 0.001209, 0.3414, 0.001209, 0.3414, 0.0008534, 0.344, 3.156e-08, 0.344, 0.0003762, 0.3412, 0.9502, 0.6559, 0.9502, 0.6531, 0.951, 0.6532, 0.951, 0.656, 0.951, 0.656, 0.951, 0.6532, 0.9519, 0.6532, 0.9519, 0.6561, 0.9519, 0.6561, 0.9519, 0.6532, 0.9529, 0.6532, 0.9529, 0.6562, 0.326, 0.3419, 0.3256, 0.3441, 0.3246, 0.3441, 0.325, 0.3417, 0.325, 0.3417, 0.3246, 0.3441, 0.3237, 0.344, 0.324, 0.3414, 0.324, 0.3414, 0.3237, 0.344, 0.3229, 0.344, 0.3232, 0.3412, 1.0, 0.3383, 1.0, 0.3411, 0.9992, 0.341, 0.9992, 0.3382, 0.9992, 0.3382, 0.9992, 0.341, 0.9983, 0.341, 0.9983, 0.3381, 0.9983, 0.3381, 0.9983, 0.341, 0.9973, 0.341, 0.9973, 0.3381, 0.6814, 0.01062, 0.6811, 0.008374, 0.6821, 0.008125, 0.6824, 0.01056, 0.6824, 0.01056, 0.6821, 0.008125, 0.683, 0.007893, 0.6834, 0.0105, 0.6834, 0.0105, 0.683, 0.007893, 0.6838, 0.007694, 0.6842, 0.01045, 0.9778, 0.3411, 0.9778, 0.3383, 0.9786, 0.3382, 0.9786, 0.341, 0.9786, 0.341, 0.9786, 0.3382, 0.9795, 0.3381, 0.9795, 0.341, 0.9795, 0.341, 0.9795, 0.3381, 0.9805, 0.3381, 0.9805, 0.341, 0.3268, 0.34, 0.326, 0.3419, 0.325, 0.3417, 0.3259, 0.3396, 0.3259, 0.3396, 0.325, 0.3417, 0.324, 0.3414, 0.325, 0.3391, 0.325, 0.3391, 0.324, 0.3414, 0.3232, 0.3412, 0.3243, 0.3387, 1.0, 0.3359, 1.0, 0.3383, 0.9992, 0.3382, 0.9992, 0.3356, 0.9992, 0.3356, 0.9992, 0.3382, 0.9983, 0.3381, 0.9983, 0.3354, 0.9983, 0.3354, 0.9983, 0.3381, 0.9973, 0.3381, 0.9973, 0.3353, 0.6811, 0.008374, 0.6803, 0.006507, 0.6812, 0.006026, 0.6821, 0.008125, 0.6821, 0.008125, 0.6812, 0.006026, 0.682, 0.005578, 0.683, 0.007893, 0.683, 0.007893, 0.682, 0.005578, 0.6828, 0.005193, 0.6838, 0.007694, 0.9778, 0.3383, 0.9778, 0.3359, 0.9786, 0.3356, 0.9786, 0.3382, 0.9786, 0.3382, 0.9786, 0.3356, 0.9795, 0.3354, 0.9795, 0.3381, 0.9795, 0.3381, 0.9795, 0.3354, 0.9805, 0.3353, 0.9805, 0.3381, 0.328, 0.3384, 0.3268, 0.34, 0.3259, 0.3396, 0.3273, 0.3378, 0.3273, 0.3378, 0.3259, 0.3396, 0.325, 0.3391, 0.3266, 0.3371, 0.3266, 0.3371, 0.325, 0.3391, 0.3243, 0.3387, 0.326, 0.3366, 0.326, 0.3366, 0.3243, 0.3387, 0.3237, 0.3384, 0.3255, 0.3362, 0.9992, 0.3333, 0.9992, 0.3356, 0.9983, 0.3354, 0.9983, 0.333, 0.9983, 0.333, 0.9983, 0.3354, 0.9973, 0.3353, 0.9973, 0.3329, 0.6803, 0.006507, 0.679, 0.004904, 0.6797, 0.004224, 0.6812, 0.006026, 0.6812, 0.006026, 0.6797, 0.004224, 0.6804, 0.00359, 0.682, 0.005578, 0.682, 0.005578, 0.6804, 0.00359, 0.6811, 0.003046, 0.6828, 0.005193, 0.6828, 0.005193, 0.6811, 0.003046, 0.6816, 0.002628, 0.6834, 0.004898, 0.9786, 0.3356, 0.9786, 0.3333, 0.9795, 0.333, 0.9795, 0.3354, 0.9795, 0.3354, 0.9795, 0.333, 0.9805, 0.3329, 0.9805, 0.3353, 0.3297, 0.3372, 0.328, 0.3384, 0.3273, 0.3378, 0.3292, 0.3364, 0.3292, 0.3364, 0.3273, 0.3378, 0.3266, 0.3371, 0.3287, 0.3356, 0.3287, 0.3356, 0.3266, 0.3371, 0.326, 0.3366, 0.3283, 0.3349, 0.3283, 0.3349, 0.326, 0.3366, 0.3255, 0.3362, 0.3279, 0.3344, 0.9228, 0.6567, 0.9228, 0.6544, 0.9238, 0.6542, 0.9238, 0.6565, 0.9238, 0.6565, 0.9238, 0.6542, 0.9247, 0.6541, 0.9247, 0.6565, 0.679, 0.004904, 0.6773, 0.003674, 0.6779, 0.002841, 0.6797, 0.004224, 0.6797, 0.004224, 0.6779, 0.002841, 0.6784, 0.002065, 0.6804, 0.00359, 0.6804, 0.00359, 0.6784, 0.002065, 0.6788, 0.001398, 0.6811, 0.003046, 0.6811, 0.003046, 0.6788, 0.001398, 0.6792, 0.0008869, 0.6816, 0.002628, 0.9434, 0.6544, 0.9434, 0.6567, 0.9425, 0.6565, 0.9425, 0.6542, 0.9425, 0.6542, 0.9425, 0.6565, 0.9415, 0.6565, 0.9415, 0.6541, 0.3316, 0.3364, 0.3297, 0.3372, 0.3292, 0.3364, 0.3314, 0.3355, 0.3314, 0.3355, 0.3292, 0.3364, 0.3287, 0.3356, 0.3311, 0.3346, 0.3311, 0.3346, 0.3287, 0.3356, 0.3283, 0.3349, 0.3309, 0.3339, 0.922, 0.6595, 0.922, 0.657, 0.9228, 0.6567, 0.9228, 0.6594, 0.9228, 0.6594, 0.9228, 0.6567, 0.9238, 0.6565, 0.9238, 0.6593, 0.9238, 0.6593, 0.9238, 0.6565, 0.9247, 0.6565, 0.9247, 0.6592, 0.6773, 0.003674, 0.6754, 0.002901, 0.6757, 0.001972, 0.6779, 0.002841, 0.6779, 0.002841, 0.6757, 0.001972, 0.676, 0.001106, 0.6784, 0.002065, 0.6784, 0.002065, 0.676, 0.001106, 0.6762, 0.0003626, 0.6788, 0.001398, 0.9442, 0.657, 0.9442, 0.6595, 0.9434, 0.6594, 0.9434, 0.6567, 0.9434, 0.6567, 0.9434, 0.6594, 0.9425, 0.6593, 0.9425, 0.6565, 0.9425, 0.6565, 0.9425, 0.6593, 0.9415, 0.6592, 0.9415, 0.6565, 0.334, 0.3361, 0.3316, 0.3364, 0.3314, 0.3355, 0.3339, 0.3352, 0.3339, 0.3352, 0.3314, 0.3355, 0.3311, 0.3346, 0.3338, 0.3343, 0.3338, 0.3343, 0.3311, 0.3346, 0.3309, 0.3339, 0.3337, 0.3335, 0.922, 0.6623, 0.922, 0.6595, 0.9228, 0.6594, 0.9228, 0.6622, 0.9228, 0.6622, 0.9228, 0.6594, 0.9238, 0.6593, 0.9238, 0.6622, 0.9238, 0.6622, 0.9238, 0.6593, 0.9247, 0.6592, 0.9247, 0.6622, 0.6754, 0.002901, 0.6731, 0.002605, 0.6732, 0.001652, 0.6757, 0.001972, 0.6757, 0.001972, 0.6732, 0.001652, 0.6733, 0.0007631, 0.676, 0.001106, 0.676, 0.001106, 0.6733, 0.0007631, 0.6734, 0.0, 0.6762, 0.0003626, 0.9442, 0.6595, 0.9442, 0.6623, 0.9434, 0.6622, 0.9434, 0.6594, 0.9434, 0.6594, 0.9434, 0.6622, 0.9425, 0.6622, 0.9425, 0.6593, 0.9425, 0.6593, 0.9425, 0.6622, 0.9415, 0.6622, 0.9415, 0.6592, 0.6811, 0.3246, 0.6814, 0.3223, 0.6824, 0.3224, 0.6821, 0.3248, 0.6821, 0.3248, 0.6824, 0.3224, 0.6834, 0.3224, 0.683, 0.325, 0.683, 0.325, 0.6834, 0.3224, 0.6842, 0.3225, 0.6838, 0.3252, 0.9778, 0.6559, 0.9778, 0.6531, 0.9786, 0.6532, 0.9786, 0.656, 0.9786, 0.656, 0.9786, 0.6532, 0.9795, 0.6532, 0.9795, 0.6561, 0.9795, 0.6561, 0.9795, 0.6532, 0.9805, 0.6532, 0.9805, 0.6562, 0.3256, 0.6559, 0.326, 0.6581, 0.325, 0.6583, 0.3246, 0.6559, 0.3246, 0.6559, 0.325, 0.6583, 0.324, 0.6586, 0.3237, 0.656, 0.3237, 0.656, 0.324, 0.6586, 0.3232, 0.6588, 0.3229, 0.656, 1.0, 0.6531, 1.0, 0.6559, 0.9992, 0.656, 0.9992, 0.6532, 0.9992, 0.6532, 0.9992, 0.656, 0.9983, 0.6561, 0.9983, 0.6532, 0.9983, 0.6532, 0.9983, 0.6561, 0.9973, 0.6562, 0.9973, 0.6532, 0.6803, 0.3264, 0.6811, 0.3246, 0.6821, 0.3248, 0.6812, 0.3269, 0.6812, 0.3269, 0.6821, 0.3248, 0.683, 0.325, 0.682, 0.3274, 0.682, 0.3274, 0.683, 0.325, 0.6838, 0.3252, 0.6828, 0.3277, 0.9778, 0.6584, 0.9778, 0.6559, 0.9786, 0.656, 0.9786, 0.6587, 0.9786, 0.6587, 0.9786, 0.656, 0.9795, 0.6561, 0.9795, 0.6589, 0.9795, 0.6589, 0.9795, 0.6561, 0.9805, 0.6562, 0.9805, 0.6589, 0.326, 0.6581, 0.3268, 0.66, 0.3259, 0.6604, 0.325, 0.6583, 0.325, 0.6583, 0.3259, 0.6604, 0.325, 0.6609, 0.324, 0.6586, 0.324, 0.6586, 0.325, 0.6609, 0.3243, 0.6613, 0.3232, 0.6588, 1.0, 0.6559, 1.0, 0.6584, 0.9992, 0.6587, 0.9992, 0.656, 0.9992, 0.656, 0.9992, 0.6587, 0.9983, 0.6589, 0.9983, 0.6561, 0.9983, 0.6561, 0.9983, 0.6589, 0.9973, 0.6589, 0.9973, 0.6562, 0.679, 0.328, 0.6803, 0.3264, 0.6812, 0.3269, 0.6797, 0.3287, 0.6797, 0.3287, 0.6812, 0.3269, 0.682, 0.3274, 0.6804, 0.3294, 0.6804, 0.3294, 0.682, 0.3274, 0.6828, 0.3277, 0.6811, 0.3299, 0.6811, 0.3299, 0.6828, 0.3277, 0.6834, 0.328, 0.6816, 0.3303, 0.9786, 0.661, 0.9786, 0.6587, 0.9795, 0.6589, 0.9795, 0.6612, 0.9795, 0.6612, 0.9795, 0.6589, 0.9805, 0.6589, 0.9805, 0.6613, 0.3268, 0.66, 0.328, 0.6616, 0.3273, 0.6622, 0.3259, 0.6604, 0.3259, 0.6604, 0.3273, 0.6622, 0.3266, 0.6629, 0.325, 0.6609, 0.325, 0.6609, 0.3266, 0.6629, 0.326, 0.6634, 0.3243, 0.6613, 0.3243, 0.6613, 0.326, 0.6634, 0.3255, 0.6638, 0.3237, 0.6616, 0.9992, 0.6587, 0.9992, 0.661, 0.9983, 0.6612, 0.9983, 0.6589, 0.9983, 0.6589, 0.9983, 0.6612, 0.9973, 0.6613, 0.9973, 0.6589, 0.6773, 0.3293, 0.679, 0.328, 0.6797, 0.3287, 0.6779, 0.3301, 0.6779, 0.3301, 0.6797, 0.3287, 0.6804, 0.3294, 0.6784, 0.3309, 0.6784, 0.3309, 0.6804, 0.3294, 0.6811, 0.3299, 0.6788, 0.3315, 0.6788, 0.3315, 0.6811, 0.3299, 0.6816, 0.3303, 0.6792, 0.3321, 0.6456, 0.6567, 0.6456, 0.6544, 0.6465, 0.6542, 0.6465, 0.6565, 0.6465, 0.6565, 0.6465, 0.6542, 0.6475, 0.6541, 0.6475, 0.6565, 0.328, 0.6616, 0.3297, 0.6628, 0.3292, 0.6636, 0.3273, 0.6622, 0.3273, 0.6622, 0.3292, 0.6636, 0.3287, 0.6644, 0.3266, 0.6629, 0.3266, 0.6629, 0.3287, 0.6644, 0.3283, 0.6651, 0.326, 0.6634, 0.326, 0.6634, 0.3283, 0.6651, 0.3279, 0.6656, 0.3255, 0.6638, 0.6662, 0.6544, 0.6662, 0.6567, 0.6653, 0.6565, 0.6653, 0.6542, 0.6653, 0.6542, 0.6653, 0.6565, 0.6643, 0.6565, 0.6643, 0.6541, 0.6754, 0.33, 0.6773, 0.3293, 0.6779, 0.3301, 0.6757, 0.331, 0.6757, 0.331, 0.6779, 0.3301, 0.6784, 0.3309, 0.676, 0.3318, 0.676, 0.3318, 0.6784, 0.3309, 0.6788, 0.3315, 0.6762, 0.3326, 0.6448, 0.6595, 0.6448, 0.657, 0.6456, 0.6567, 0.6456, 0.6594, 0.6456, 0.6594, 0.6456, 0.6567, 0.6465, 0.6565, 0.6465, 0.6593, 0.6465, 0.6593, 0.6465, 0.6565, 0.6475, 0.6565, 0.6475, 0.6593, 0.3297, 0.6628, 0.3316, 0.6636, 0.3314, 0.6645, 0.3292, 0.6636, 0.3292, 0.6636, 0.3314, 0.6645, 0.3311, 0.6654, 0.3287, 0.6644, 0.3287, 0.6644, 0.3311, 0.6654, 0.3309, 0.6661, 0.3283, 0.6651, 0.667, 0.657, 0.667, 0.6595, 0.6662, 0.6594, 0.6662, 0.6567, 0.6662, 0.6567, 0.6662, 0.6594, 0.6653, 0.6593, 0.6653, 0.6565, 0.6653, 0.6565, 0.6653, 0.6593, 0.6643, 0.6593, 0.6643, 0.6565, 0.6731, 0.3303, 0.6754, 0.33, 0.6757, 0.331, 0.6732, 0.3313, 0.6732, 0.3313, 0.6757, 0.331, 0.676, 0.3318, 0.6733, 0.3322, 0.6733, 0.3322, 0.676, 0.3318, 0.6762, 0.3326, 0.6734, 0.3329, 0.6448, 0.6623, 0.6448, 0.6595, 0.6456, 0.6594, 0.6456, 0.6623, 0.6456, 0.6623, 0.6456, 0.6594, 0.6465, 0.6593, 0.6465, 0.6622, 0.6465, 0.6622, 0.6465, 0.6593, 0.6475, 0.6593, 0.6475, 0.6622, 0.3316, 0.6636, 0.334, 0.6639, 0.3339, 0.6648, 0.3314, 0.6645, 0.3314, 0.6645, 0.3339, 0.6648, 0.3338, 0.6657, 0.3311, 0.6654, 0.3311, 0.6654, 0.3338, 0.6657, 0.3337, 0.6665, 0.3309, 0.6661, 0.667, 0.6595, 0.667, 0.6623, 0.6662, 0.6623, 0.6662, 0.6594, 0.6662, 0.6594, 0.6662, 0.6623, 0.6653, 0.6622, 0.6653, 0.6593, 0.6653, 0.6593, 0.6653, 0.6622, 0.6643, 0.6622, 0.6643, 0.6593, 0.002816, 0.3441, 0.002816, 0.6559, 0.001814, 0.6559, 0.001814, 0.3441, 0.001814, 0.3441, 0.001814, 0.6559, 0.0008534, 0.656, 0.0008534, 0.344, 0.0008534, 0.344, 0.0008534, 0.656, 0.0, 0.656, 3.156e-08, 0.344, 0.9502, 0.6531, 0.9502, 0.3411, 0.951, 0.341, 0.951, 0.6532, 0.951, 0.6532, 0.951, 0.341, 0.9519, 0.341, 0.9519, 0.6532, 0.9519, 0.6532, 0.9519, 0.341, 0.9529, 0.341, 0.9529, 0.6532, 0.002792, 0.01062, 0.002792, 0.3223, 0.001791, 0.3224, 0.001791, 0.01056, 0.001791, 0.01056, 0.001791, 0.3224, 0.0008388, 0.3224, 0.0008387, 0.0105, 0.0008387, 0.0105, 0.0008388, 0.3224, 4.208e-08, 0.3225, 0.0, 0.01045, 0.9778, 0.3411, 0.9778, 0.6531, 0.977, 0.6532, 0.977, 0.341, 0.977, 0.341, 0.977, 0.6532, 0.9761, 0.6532, 0.9761, 0.341, 0.9761, 0.341, 0.9761, 0.6532, 0.9751, 0.6532, 0.9751, 0.341, 0.8194, 0.9567, 0.8194, 0.6606, 0.8204, 0.6606, 0.8204, 0.9571, 0.8204, 0.9571, 0.8204, 0.6606, 0.8214, 0.6607, 0.8214, 0.9576, 0.8214, 0.9576, 0.8214, 0.6607, 0.8222, 0.6607, 0.8222, 0.9581, 0.3193, 0.6665, 0.01084, 0.6665, 0.01095, 0.6657, 0.3199, 0.6657, 0.3199, 0.6657, 0.01095, 0.6657, 0.01105, 0.6648, 0.3205, 0.6648, 0.3205, 0.6648, 0.01105, 0.6648, 0.01113, 0.6639, 0.3209, 0.6639, 0.7696, 0.6607, 0.7696, 0.9567, 0.7686, 0.9571, 0.7686, 0.6607, 0.7686, 0.6607, 0.7686, 0.9571, 0.7677, 0.9576, 0.7677, 0.6607, 0.7677, 0.6607, 0.7677, 0.9576, 0.7669, 0.9581, 0.7669, 0.6607, 0.01084, 0.3335, 0.3193, 0.3335, 0.3199, 0.3343, 0.01095, 0.3343, 0.01095, 0.3343, 0.3199, 0.3343, 0.3205, 0.3352, 0.01105, 0.3352, 0.01105, 0.3352, 0.3205, 0.3352, 0.3209, 0.3361, 0.01113, 0.3361, 0.01112, 0.3303, 0.2986, 0.3303, 0.2987, 0.3313, 0.01105, 0.3313, 0.01105, 0.3313, 0.2987, 0.3313, 0.2989, 0.3322, 0.01096, 0.3322, 0.01096, 0.3322, 0.2989, 0.3322, 0.2994, 0.3329, 0.01086, 0.3329, 0.7945, 0.6607, 0.7945, 0.9382, 0.7937, 0.9388, 0.7937, 0.6607, 0.7937, 0.6607, 0.7937, 0.9388, 0.7928, 0.9395, 0.7928, 0.6607, 0.7928, 0.6607, 0.7928, 0.9395, 0.7918, 0.9402, 0.7918, 0.6607, 0.7972, 0.6606, 0.7972, 0.9402, 0.7963, 0.9395, 0.7963, 0.6606, 0.7963, 0.6606, 0.7963, 0.9395, 0.7953, 0.9388, 0.7953, 0.6607, 0.7953, 0.6607, 0.7953, 0.9388, 0.7945, 0.9382, 0.7945, 0.6607, 0.01086, 4.036e-08, 0.2994, 2.018e-08, 0.2989, 0.0007631, 0.01096, 0.0007631, 0.01096, 0.0007631, 0.2989, 0.0007631, 0.2987, 0.001652, 0.01105, 0.001652, 0.01105, 0.001652, 0.2987, 0.001652, 0.2986, 0.002605, 0.01112, 0.002605, 0.9247, 0.6622, 0.9247, 0.9561, 0.9238, 0.9566, 0.9238, 0.6622, 0.9238, 0.6622, 0.9238, 0.9566, 0.9228, 0.9572, 0.9228, 0.6622, 0.9228, 0.6622, 0.9228, 0.9572, 0.922, 0.9578, 0.922, 0.6623, 0.3337, 0.3335, 0.641, 0.3335, 0.6417, 0.3343, 0.3338, 0.3343, 0.3338, 0.3343, 0.6417, 0.3343, 0.6424, 0.3352, 0.3339, 0.3352, 0.3339, 0.3352, 0.6424, 0.3352, 0.6429, 0.3361, 0.334, 0.3361, 0.6643, 0.9561, 0.6643, 0.6622, 0.6653, 0.6622, 0.6653, 0.9566, 0.6653, 0.9566, 0.6653, 0.6622, 0.6662, 0.6623, 0.6662, 0.9572, 0.6662, 0.9572, 0.6662, 0.6623, 0.667, 0.6623, 0.667, 0.9578, 0.641, 0.6665, 0.3337, 0.6665, 0.3338, 0.6657, 0.6417, 0.6657, 0.6417, 0.6657, 0.3338, 0.6657, 0.3339, 0.6648, 0.6424, 0.6648, 0.6424, 0.6648, 0.3339, 0.6648, 0.334, 0.6639, 0.6429, 0.6639, 0.9973, 0.6532, 0.9973, 0.341, 0.9983, 0.341, 0.9983, 0.6532, 0.9983, 0.6532, 0.9983, 0.341, 0.9992, 0.341, 0.9992, 0.6532, 0.9992, 0.6532, 0.9992, 0.341, 1.0, 0.3411, 1.0, 0.6531, 0.3229, 0.656, 0.3229, 0.344, 0.3237, 0.344, 0.3237, 0.656, 0.3237, 0.656, 0.3237, 0.344, 0.3246, 0.3441, 0.3246, 0.6559, 0.3246, 0.6559, 0.3246, 0.3441, 0.3256, 0.3441, 0.3256, 0.6559, 0.6814, 0.3223, 0.6814, 0.01062, 0.6824, 0.01056, 0.6824, 0.3224, 0.6824, 0.3224, 0.6824, 0.01056, 0.6834, 0.0105, 0.6834, 0.3224, 0.6834, 0.3224, 0.6834, 0.0105, 0.6842, 0.01045, 0.6842, 0.3225, 0.9778, 0.6531, 0.9778, 0.3411, 0.9786, 0.341, 0.9786, 0.6532, 0.9786, 0.6532, 0.9786, 0.341, 0.9795, 0.341, 0.9795, 0.6532, 0.9795, 0.6532, 0.9795, 0.341, 0.9805, 0.341, 0.9805, 0.6532, 0.3879, 0.3303, 0.6731, 0.3303, 0.6732, 0.3313, 0.3878, 0.3313, 0.3878, 0.3313, 0.6732, 0.3313, 0.6733, 0.3322, 0.3875, 0.3322, 0.3875, 0.3322, 0.6733, 0.3322, 0.6734, 0.3329, 0.387, 0.3329, 0.6448, 0.9384, 0.6448, 0.6623, 0.6456, 0.6623, 0.6456, 0.9391, 0.6456, 0.9391, 0.6456, 0.6623, 0.6465, 0.6622, 0.6465, 0.9399, 0.6465, 0.9399, 0.6465, 0.6622, 0.6475, 0.6622, 0.6475, 0.9408, 0.6731, 0.002605, 0.3879, 0.002605, 0.3878, 0.001652, 0.6732, 0.001652, 0.6732, 0.001652, 0.3878, 0.001652, 0.3875, 0.0007631, 0.6733, 0.0007631, 0.6733, 0.0007631, 0.3875, 0.0007631, 0.387, 1.009e-08, 0.6734, 0.0, 0.9442, 0.6623, 0.9442, 0.9384, 0.9434, 0.9391, 0.9434, 0.6622, 0.9434, 0.6622, 0.9434, 0.9391, 0.9425, 0.9399, 0.9425, 0.6622, 0.9425, 0.6622, 0.9425, 0.9399, 0.9415, 0.9408, 0.9415, 0.6622, 0.442, 0.6671, 0.442, 0.7607, 0.441, 0.7607, 0.441, 0.6671, 0.441, 0.6671, 0.441, 0.7607, 0.4401, 0.7607, 0.4401, 0.6671, 0.4401, 0.6671, 0.4401, 0.7607, 0.4393, 0.7607, 0.4393, 0.6671, 0.8233, 0.9606, 0.9209, 0.9606, 0.9209, 0.9614, 0.8233, 0.9614, 0.8233, 0.9614, 0.9209, 0.9614, 0.9209, 0.9623, 0.8233, 0.9623, 0.8233, 0.9623, 0.9209, 0.9623, 0.9209, 0.9632, 0.8233, 0.9632, 0.2986, 0.3303, 0.2986, 0.002605, 0.3284, 0.002605, 0.3284, 0.3303, 0.1391, 0.9866, 0.1391, 0.6671, 0.148, 0.6671, 0.148, 0.9866, 0.148, 0.9866, 0.148, 0.6671, 0.1569, 0.6671, 0.1569, 0.9866, 0.1569, 0.9866, 0.1569, 0.6671, 0.1657, 0.6671, 0.1657, 0.9866, 0.1657, 0.9866, 0.1657, 0.6671, 0.1746, 0.6671, 0.1746, 0.9866, 0.1746, 0.9866, 0.1746, 0.6671, 0.1835, 0.6671, 0.1835, 0.9866, 0.1835, 0.9866, 0.1835, 0.6671, 0.1924, 0.6671, 0.1924, 0.9866, 0.1924, 0.9866, 0.1924, 0.6671, 0.2012, 0.6671, 0.2012, 0.9866, 0.2012, 0.9866, 0.2012, 0.6671, 0.2101, 0.6671, 0.2101, 0.9866, 0.2101, 0.9866, 0.2101, 0.6671, 0.219, 0.6671, 0.219, 0.9866, 0.219, 0.9866, 0.219, 0.6671, 0.2279, 0.6671, 0.2279, 0.9866])
me_cube_001.use_remesh_preserve_volume = False
me_cube_001.use_remesh_preserve_attributes = False
me_cube_001.use_mirror_vertex_groups = False
me_cube_001.update()

# ---- objects
ob_book_torso_0 = bpy.data.objects.new('Book_Torso_0', me_cube_001)
ob_lamp = bpy.data.objects.new('Lamp', light_lamp)
ob_camera = bpy.data.objects.new('Camera', cam_camera)
ob_lamp_001 = bpy.data.objects.new('Lamp.001', light_lamp_001)
ob_lamp_002 = bpy.data.objects.new('Lamp.002', light_lamp_002)

# ---- transforms, parenting, visibility, modifiers, constraints
ob_book_torso_0.location = (0.01222, -0.02056, -0.2734)
ob_book_torso_0.rotation_euler = (1.571, -4.371e-08, 1.571)
ob_book_torso_0.scale = (0.2097, 0.2097, 0.2097)
ob_book_torso_0.lineart.crease_threshold = 0.0
ob_lamp.location = (4.076, 1.005, 5.904)
ob_lamp.rotation_euler = (0.6503, 0.05522, 1.866)
ob_lamp.lock_rotations_4d = False
ob_lamp.empty_display_type = 'ARROWS'
ob_lamp.color = (0.0, 0.0, 0.0, 0.0)
ob_lamp.lineart.crease_threshold = 0.0
ob_camera.location = (7.481, -6.508, 5.344)
ob_camera.rotation_euler = (1.109, 0.01082, 0.8149)
ob_camera.lock_rotations_4d = False
ob_camera.empty_display_type = 'ARROWS'
ob_camera.color = (0.0, 0.0, 0.0, 0.0)
ob_camera.display_type = 'WIRE'
ob_camera.lineart.crease_threshold = 0.0
ob_lamp_001.location = (-6.841, 9.172, 5.904)
ob_lamp_001.rotation_euler = (0.6503, 0.05522, 1.866)
ob_lamp_001.lock_rotations_4d = False
ob_lamp_001.empty_display_type = 'ARROWS'
ob_lamp_001.color = (0.0, 0.0, 0.0, 0.0)
ob_lamp_001.lineart.crease_threshold = 0.0
ob_lamp_002.location = (-6.841, -7.104, 5.904)
ob_lamp_002.rotation_euler = (0.6503, 0.05522, 1.866)
ob_lamp_002.lock_rotations_4d = False
ob_lamp_002.empty_display_type = 'ARROWS'
ob_lamp_002.color = (0.0, 0.0, 0.0, 0.0)
ob_lamp_002.lineart.crease_threshold = 0.0

# ---- collection membership
col_collection_1.objects.link(ob_book_torso_0)
col_collection_1.objects.link(ob_lamp)
col_collection_1.objects.link(ob_camera)
col_collection_1.objects.link(ob_lamp_001)
col_collection_1.objects.link(ob_lamp_002)

# ---- scene / render settings (as saved in the file)
scene.camera = ob_camera
scene.frame_start = 1; scene.frame_end = 250; scene.frame_set(1)
scene.render.engine = 'BLENDER_EEVEE_NEXT'
scene.render.resolution_percentage = 50
scene.render.dither_intensity = 0.0
scene.cycles.use_denoising = False
scene.cycles.samples = 10
scene.cycles.sampling_pattern = 'TABULATED_SOBOL'
scene.cycles.light_sampling_threshold = 0.0
scene.cycles.use_adaptive_sampling = False
scene.cycles.use_light_tree = False
scene.cycles.blur_glossy = 0.0
scene.cycles.pixel_filter_type = 'GAUSSIAN'
scene.cycles.sample_clamp_indirect = 0.0
scene.view_settings.view_transform = 'Standard'
bpy.context.view_layer.update()
